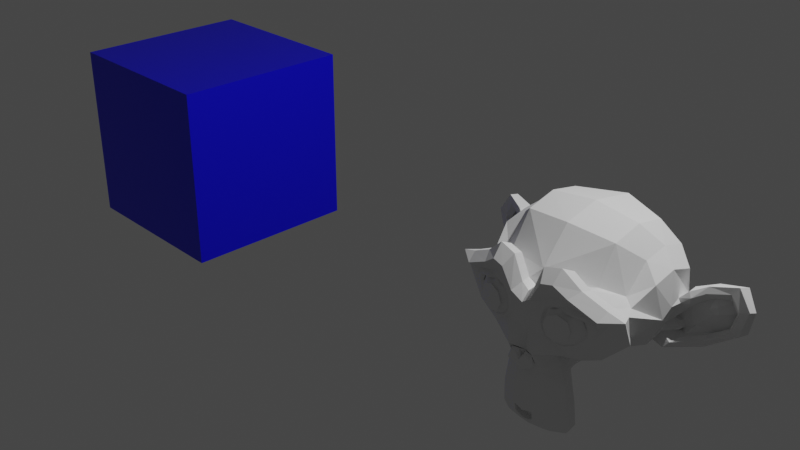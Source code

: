 # Source: 27_multiex_singletex_noslots.blend  (saved by Blender 2.82.7; exported with 4.5.12 LTS)
import bpy
from mathutils import Matrix  # noqa: F401  (used for matrix-valued properties, if any)

bpy.ops.wm.read_factory_settings(use_empty=True)
scene = bpy.context.scene
scene.name = 'Scene'

# ---- collections
col_collection = bpy.data.collections.new('Collection'); scene.collection.children.link(col_collection)

# ---- materials (node trees are filled in below, after node groups)
mat_cube = bpy.data.materials.new('cube')
mat_cube.alpha_threshold = 0.0
mat_cube.line_color = (0.0, 0.0, 0.0, 1.0)

# ---- material node trees
mat_cube.use_nodes = True; mat_cube.node_tree.nodes.clear()
_N = mat_cube.node_tree.nodes; _L = mat_cube.node_tree.links
n0 = _N.new('ShaderNodeOutputMaterial'); n0.name = 'Material Output'; n0.location = (300, 300)
n1 = _N.new('ShaderNodeBsdfPrincipled'); n1.name = 'Principled BSDF'; n1.location = (10, 300)
n1.distribution = 'GGX'
n1.subsurface_method = 'BURLEY'
n1.inputs[0].default_value = (0.002458, 0.0, 0.8, 1.0)
n1.inputs[2].default_value = 0.4
n1.inputs[3].default_value = 1.45
n1.inputs[27].default_value = (0.0, 0.0, 0.0, 1.0)
n1.inputs[28].default_value = 1.0
_L.new(n1.outputs[0], n0.inputs[0])
n0.is_active_output = True

# ---- world
world_world = bpy.data.worlds.new('World'); scene.world = world_world
world_world.use_nodes = True; world_world.node_tree.nodes.clear()
_N = world_world.node_tree.nodes; _L = world_world.node_tree.links
n0 = _N.new('ShaderNodeOutputWorld'); n0.name = 'World Output'; n0.location = (300, 300)
n1 = _N.new('ShaderNodeBackground'); n1.name = 'Background'; n1.location = (10, 300)
n1.inputs[0].default_value = (0.05088, 0.05088, 0.05088, 1.0)
_L.new(n1.outputs[0], n0.inputs[0])
n0.is_active_output = True
world_world.color = (0.05088, 0.05088, 0.05088)
world_world.use_sun_shadow = False
world_world.sun_shadow_jitter_overblur = 0.0

# ---- cameras
cam_camera = bpy.data.cameras.new('Camera')
cam_camera.clip_end = 100.0
cam_camera.ortho_scale = 7.314

# ---- lights
light_light = bpy.data.lights.new('Light', 'POINT')
light_light.transmission_factor = 0.0
light_light.energy = 1000.0
light_light.shadow_soft_size = 0.1
light_light.shadow_maximum_resolution = 0.006
light_light.use_absolute_resolution = True

# ---- meshes
me_cube = bpy.data.meshes.new('Cube')
me_cube.from_pydata([(1.0, 1.0, 1.0), (1.0, 1.0, -1.0), (1.0, -1.0, 1.0), (1.0, -1.0, -1.0), (-1.0, 1.0, 1.0), (-1.0, 1.0, -1.0), (-1.0, -1.0, 1.0), (-1.0, -1.0, -1.0)], [], [(0, 4, 6, 2), (3, 2, 6, 7), (7, 6, 4, 5), (5, 1, 3, 7), (1, 0, 2, 3), (5, 4, 0, 1)])
_uv = me_cube.uv_layers.new(name='UVMap')
_uv.uv.foreach_set('vector', [0.164, 0.1852, 0.164, 0.2493, 0.09986, 0.2493, 0.09986, 0.1852, 0.164, 0.1852, 0.164, 0.1211, 0.2282, 0.1211, 0.2282, 0.1852, 0.2282, 0.1211, 0.164, 0.1211, 0.164, 0.05706, 0.2282, 0.05706, 0.2923, 0.1211, 0.2282, 0.1211, 0.2282, 0.05706, 0.2923, 0.05706, 0.164, 0.1211, 0.09986, 0.1211, 0.09986, 0.05706, 0.164, 0.05706, 0.164, 0.1852, 0.09986, 0.1852, 0.09986, 0.1211, 0.164, 0.1211])
_uv = me_cube.uv_layers.new(name='UVMap.001')
_uv.uv.foreach_set('vector', [0.3906, 0.1891, 0.3906, 0.2532, 0.3264, 0.2532, 0.3264, 0.1891, 0.3906, 0.1891, 0.3906, 0.1251, 0.4547, 0.1251, 0.4547, 0.1891, 0.4547, 0.1251, 0.3906, 0.1251, 0.3906, 0.06097, 0.4547, 0.06097, 0.5189, 0.1251, 0.4547, 0.1251, 0.4547, 0.06097, 0.5189, 0.06097, 0.3906, 0.1251, 0.3264, 0.1251, 0.3264, 0.06097, 0.3906, 0.06097, 0.3906, 0.1891, 0.3264, 0.1891, 0.3264, 0.1251, 0.3906, 0.1251])
_uv = me_cube.uv_layers.new(name='UVMap.002')
_uv.uv.foreach_set('vector', [0.6601, 0.1852, 0.6601, 0.2493, 0.5959, 0.2493, 0.5959, 0.1852, 0.6601, 0.1852, 0.6601, 0.1211, 0.7242, 0.1211, 0.7242, 0.1852, 0.7242, 0.1211, 0.6601, 0.1211, 0.6601, 0.05706, 0.7242, 0.05706, 0.7884, 0.1211, 0.7242, 0.1211, 0.7242, 0.05706, 0.7884, 0.05706, 0.6601, 0.1211, 0.5959, 0.1211, 0.5959, 0.05706, 0.6601, 0.05706, 0.6601, 0.1852, 0.5959, 0.1852, 0.5959, 0.1211, 0.6601, 0.1211])
_uv = me_cube.uv_layers.new(name='UVMap.003')
_uv.uv.foreach_set('vector', [0.1288, 0.5563, 0.1288, 0.6204, 0.0647, 0.6204, 0.0647, 0.5563, 0.1288, 0.5563, 0.1288, 0.4922, 0.193, 0.4922, 0.193, 0.5563, 0.193, 0.4922, 0.1288, 0.4922, 0.1288, 0.4282, 0.193, 0.4282, 0.2571, 0.4922, 0.193, 0.4922, 0.193, 0.4282, 0.2571, 0.4282, 0.1288, 0.4922, 0.0647, 0.4922, 0.0647, 0.4282, 0.1288, 0.4282, 0.1288, 0.5563, 0.0647, 0.5563, 0.0647, 0.4922, 0.1288, 0.4922])
_uv = me_cube.uv_layers.new(name='UVMap.004')
_uv.uv.foreach_set('vector', [0.457, 0.5055, 0.457, 0.5696, 0.3928, 0.5696, 0.3928, 0.5055, 0.457, 0.5055, 0.457, 0.4415, 0.5211, 0.4415, 0.5211, 0.5055, 0.5211, 0.4415, 0.457, 0.4415, 0.457, 0.3774, 0.5211, 0.3774, 0.5853, 0.4415, 0.5211, 0.4415, 0.5211, 0.3774, 0.5853, 0.3774, 0.457, 0.4415, 0.3928, 0.4415, 0.3928, 0.3774, 0.457, 0.3774, 0.457, 0.5055, 0.3928, 0.5055, 0.3928, 0.4415, 0.457, 0.4415])
_uv.active_render = True
_uv = me_cube.uv_layers.new(name='UVMap.005')
_uv.uv.foreach_set('vector', [0.7773, 0.5368, 0.7773, 0.6009, 0.7131, 0.6009, 0.7131, 0.5368, 0.7773, 0.5368, 0.7773, 0.4727, 0.8414, 0.4727, 0.8414, 0.5368, 0.8414, 0.4727, 0.7773, 0.4727, 0.7773, 0.4086, 0.8414, 0.4086, 0.9056, 0.4727, 0.8414, 0.4727, 0.8414, 0.4086, 0.9056, 0.4086, 0.7773, 0.4727, 0.7131, 0.4727, 0.7131, 0.4086, 0.7773, 0.4086, 0.7773, 0.5368, 0.7131, 0.5368, 0.7131, 0.4727, 0.7773, 0.4727])
me_cube.materials.append(mat_cube)
me_cube.use_remesh_preserve_volume = False
me_cube.use_remesh_preserve_attributes = False
me_cube.use_mirror_vertex_groups = False
me_cube.update()
me_suzanne = bpy.data.meshes.new('Suzanne')
me_suzanne.from_pydata([(0.4375, -0.7656, 0.1641), (-0.4375, -0.7656, 0.1641), (0.5, -0.6875, 0.09375), (-0.5, -0.6875, 0.09375), (0.5469, -0.5781, 0.05469), (-0.5469, -0.5781, 0.05469), (0.3516, -0.6172, -0.02344), (-0.3516, -0.6172, -0.02344), (0.3516, -0.7188, 0.03125), (-0.3516, -0.7188, 0.03125), (0.3516, -0.7812, 0.1328), (-0.3516, -0.7812, 0.1328), (0.2734, -0.7969, 0.1641), (-0.2734, -0.7969, 0.1641), (0.2031, -0.7422, 0.09375), (-0.2031, -0.7422, 0.09375), (0.1562, -0.6484, 0.05469), (-0.1562, -0.6484, 0.05469), (0.07812, -0.6562, 0.2422), (-0.07812, -0.6562, 0.2422), (0.1406, -0.7422, 0.2422), (-0.1406, -0.7422, 0.2422), (0.2422, -0.7969, 0.2422), (-0.2422, -0.7969, 0.2422), (0.2734, -0.7969, 0.3281), (-0.2734, -0.7969, 0.3281), (0.2031, -0.7422, 0.3906), (-0.2031, -0.7422, 0.3906), (0.1562, -0.6484, 0.4375), (-0.1562, -0.6484, 0.4375), (0.3516, -0.6172, 0.5156), (-0.3516, -0.6172, 0.5156), (0.3516, -0.7188, 0.4531), (-0.3516, -0.7188, 0.4531), (0.3516, -0.7812, 0.3594), (-0.3516, -0.7812, 0.3594), (0.4375, -0.7656, 0.3281), (-0.4375, -0.7656, 0.3281), (0.5, -0.6875, 0.3906), (-0.5, -0.6875, 0.3906), (0.5469, -0.5781, 0.4375), (-0.5469, -0.5781, 0.4375), (0.625, -0.5625, 0.2422), (-0.625, -0.5625, 0.2422), (0.5625, -0.6719, 0.2422), (-0.5625, -0.6719, 0.2422), (0.4688, -0.7578, 0.2422), (-0.4688, -0.7578, 0.2422), (0.4766, -0.7734, 0.2422), (-0.4766, -0.7734, 0.2422), (0.4453, -0.7812, 0.3359), (-0.4453, -0.7812, 0.3359), (0.3516, -0.8047, 0.375), (-0.3516, -0.8047, 0.375), (0.2656, -0.8203, 0.3359), (-0.2656, -0.8203, 0.3359), (0.2266, -0.8203, 0.2422), (-0.2266, -0.8203, 0.2422), (0.2656, -0.8203, 0.1562), (-0.2656, -0.8203, 0.1562), (0.3516, -0.8281, 0.2422), (-0.3516, -0.8281, 0.2422), (0.3516, -0.8047, 0.1172), (-0.3516, -0.8047, 0.1172), (0.4453, -0.7812, 0.1562), (-0.4453, -0.7812, 0.1562), (0.0, -0.7422, 0.4297), (0.0, -0.8203, 0.3516), (0.0, -0.7344, -0.6797), (0.0, -0.7812, -0.3203), (0.0, -0.7969, -0.1875), (0.0, -0.7188, -0.7734), (0.0, -0.6016, 0.4062), (0.0, -0.5703, 0.5703), (0.0, 0.5469, 0.8984), (0.0, 0.8516, 0.5625), (0.0, 0.8281, 0.07031), (0.0, 0.3516, -0.3828), (0.2031, -0.5625, -0.1875), (-0.2031, -0.5625, -0.1875), (0.3125, -0.5703, -0.4375), (-0.3125, -0.5703, -0.4375), (0.3516, -0.5703, -0.6953), (-0.3516, -0.5703, -0.6953), (0.3672, -0.5312, -0.8906), (-0.3672, -0.5312, -0.8906), (0.3281, -0.5234, -0.9453), (-0.3281, -0.5234, -0.9453), (0.1797, -0.5547, -0.9688), (-0.1797, -0.5547, -0.9688), (0.0, -0.5781, -0.9844), (0.4375, -0.5312, -0.1406), (-0.4375, -0.5312, -0.1406), (0.6328, -0.5391, -0.03906), (-0.6328, -0.5391, -0.03906), (0.8281, -0.4453, 0.1484), (-0.8281, -0.4453, 0.1484), (0.8594, -0.5938, 0.4297), (-0.8594, -0.5938, 0.4297), (0.7109, -0.625, 0.4844), (-0.7109, -0.625, 0.4844), (0.4922, -0.6875, 0.6016), (-0.4922, -0.6875, 0.6016), (0.3203, -0.7344, 0.7578), (-0.3203, -0.7344, 0.7578), (0.1562, -0.7578, 0.7188), (-0.1562, -0.7578, 0.7188), (0.0625, -0.75, 0.4922), (-0.0625, -0.75, 0.4922), (0.1641, -0.7734, 0.4141), (-0.1641, -0.7734, 0.4141), (0.125, -0.7656, 0.3047), (-0.125, -0.7656, 0.3047), (0.2031, -0.7422, 0.09375), (-0.2031, -0.7422, 0.09375), (0.375, -0.7031, 0.01562), (-0.375, -0.7031, 0.01562), (0.4922, -0.6719, 0.0625), (-0.4922, -0.6719, 0.0625), (0.625, -0.6484, 0.1875), (-0.625, -0.6484, 0.1875), (0.6406, -0.6484, 0.2969), (-0.6406, -0.6484, 0.2969), (0.6016, -0.6641, 0.375), (-0.6016, -0.6641, 0.375), (0.4297, -0.7188, 0.4375), (-0.4297, -0.7188, 0.4375), (0.25, -0.7578, 0.4688), (-0.25, -0.7578, 0.4688), (0.0, -0.7344, -0.7656), (0.1094, -0.7344, -0.7188), (-0.1094, -0.7344, -0.7188), (0.1172, -0.7109, -0.8359), (-0.1172, -0.7109, -0.8359), (0.0625, -0.6953, -0.8828), (-0.0625, -0.6953, -0.8828), (0.0, -0.6875, -0.8906), (0.0, -0.75, -0.1953), (0.0, -0.7422, -0.1406), (0.1016, -0.7422, -0.1484), (-0.1016, -0.7422, -0.1484), (0.125, -0.75, -0.2266), (-0.125, -0.75, -0.2266), (0.08594, -0.7422, -0.2891), (-0.08594, -0.7422, -0.2891), (0.3984, -0.6719, -0.04688), (-0.3984, -0.6719, -0.04688), (0.6172, -0.625, 0.05469), (-0.6172, -0.625, 0.05469), (0.7266, -0.6016, 0.2031), (-0.7266, -0.6016, 0.2031), (0.7422, -0.6562, 0.375), (-0.7422, -0.6562, 0.375), (0.6875, -0.7266, 0.4141), (-0.6875, -0.7266, 0.4141), (0.4375, -0.7969, 0.5469), (-0.4375, -0.7969, 0.5469), (0.3125, -0.8359, 0.6406), (-0.3125, -0.8359, 0.6406), (0.2031, -0.8516, 0.6172), (-0.2031, -0.8516, 0.6172), (0.1016, -0.8438, 0.4297), (-0.1016, -0.8438, 0.4297), (0.125, -0.8125, -0.1016), (-0.125, -0.8125, -0.1016), (0.2109, -0.7109, -0.4453), (-0.2109, -0.7109, -0.4453), (0.25, -0.6875, -0.7031), (-0.25, -0.6875, -0.7031), (0.2656, -0.6641, -0.8203), (-0.2656, -0.6641, -0.8203), (0.2344, -0.6328, -0.9141), (-0.2344, -0.6328, -0.9141), (0.1641, -0.6328, -0.9297), (-0.1641, -0.6328, -0.9297), (0.0, -0.6406, -0.9453), (0.0, -0.7266, 0.04688), (0.0, -0.7656, 0.2109), (0.3281, -0.7422, 0.4766), (-0.3281, -0.7422, 0.4766), (0.1641, -0.75, 0.1406), (-0.1641, -0.75, 0.1406), (0.1328, -0.7578, 0.2109), (-0.1328, -0.7578, 0.2109), (0.1172, -0.7344, -0.6875), (-0.1172, -0.7344, -0.6875), (0.07812, -0.75, -0.4453), (-0.07812, -0.75, -0.4453), (0.0, -0.75, -0.4453), (0.0, -0.7422, -0.3281), (0.09375, -0.7812, -0.2734), (-0.09375, -0.7812, -0.2734), (0.1328, -0.7969, -0.2266), (-0.1328, -0.7969, -0.2266), (0.1094, -0.7812, -0.1328), (-0.1094, -0.7812, -0.1328), (0.03906, -0.7812, -0.125), (-0.03906, -0.7812, -0.125), (0.0, -0.8281, -0.2031), (0.04688, -0.8125, -0.1484), (-0.04688, -0.8125, -0.1484), (0.09375, -0.8125, -0.1562), (-0.09375, -0.8125, -0.1562), (0.1094, -0.8281, -0.2266), (-0.1094, -0.8281, -0.2266), (0.07812, -0.8047, -0.25), (-0.07812, -0.8047, -0.25), (0.0, -0.8047, -0.2891), (0.2578, -0.5547, -0.3125), (-0.2578, -0.5547, -0.3125), (0.1641, -0.7109, -0.2422), (-0.1641, -0.7109, -0.2422), (0.1797, -0.7109, -0.3125), (-0.1797, -0.7109, -0.3125), (0.2344, -0.5547, -0.25), (-0.2344, -0.5547, -0.25), (0.0, -0.6875, -0.875), (0.04688, -0.6875, -0.8672), (-0.04688, -0.6875, -0.8672), (0.09375, -0.7109, -0.8203), (-0.09375, -0.7109, -0.8203), (0.09375, -0.7266, -0.7422), (-0.09375, -0.7266, -0.7422), (0.0, -0.6562, -0.7812), (0.09375, -0.6641, -0.75), (-0.09375, -0.6641, -0.75), (0.09375, -0.6406, -0.8125), (-0.09375, -0.6406, -0.8125), (0.04688, -0.6328, -0.8516), (-0.04688, -0.6328, -0.8516), (0.0, -0.6328, -0.8594), (0.1719, -0.7812, 0.2188), (-0.1719, -0.7812, 0.2188), (0.1875, -0.7734, 0.1562), (-0.1875, -0.7734, 0.1562), (0.3359, -0.7578, 0.4297), (-0.3359, -0.7578, 0.4297), (0.2734, -0.7734, 0.4219), (-0.2734, -0.7734, 0.4219), (0.4219, -0.7734, 0.3984), (-0.4219, -0.7734, 0.3984), (0.5625, -0.6953, 0.3516), (-0.5625, -0.6953, 0.3516), (0.5859, -0.6875, 0.2891), (-0.5859, -0.6875, 0.2891), (0.5781, -0.6797, 0.1953), (-0.5781, -0.6797, 0.1953), (0.4766, -0.7188, 0.1016), (-0.4766, -0.7188, 0.1016), (0.375, -0.7422, 0.0625), (-0.375, -0.7422, 0.0625), (0.2266, -0.7812, 0.1094), (-0.2266, -0.7812, 0.1094), (0.1797, -0.7812, 0.2969), (-0.1797, -0.7812, 0.2969), (0.2109, -0.7812, 0.375), (-0.2109, -0.7812, 0.375), (0.2344, -0.7578, 0.3594), (-0.2344, -0.7578, 0.3594), (0.1953, -0.7578, 0.2969), (-0.1953, -0.7578, 0.2969), (0.2422, -0.7578, 0.125), (-0.2422, -0.7578, 0.125), (0.375, -0.7266, 0.08594), (-0.375, -0.7266, 0.08594), (0.4609, -0.7031, 0.1172), (-0.4609, -0.7031, 0.1172), (0.5469, -0.6719, 0.2109), (-0.5469, -0.6719, 0.2109), (0.5547, -0.6719, 0.2812), (-0.5547, -0.6719, 0.2812), (0.5312, -0.6797, 0.3359), (-0.5312, -0.6797, 0.3359), (0.4141, -0.75, 0.3906), (-0.4141, -0.75, 0.3906), (0.2812, -0.7656, 0.3984), (-0.2812, -0.7656, 0.3984), (0.3359, -0.75, 0.4062), (-0.3359, -0.75, 0.4062), (0.2031, -0.75, 0.1719), (-0.2031, -0.75, 0.1719), (0.1953, -0.75, 0.2266), (-0.1953, -0.75, 0.2266), (0.1094, -0.6094, 0.4609), (-0.1094, -0.6094, 0.4609), (0.1953, -0.6172, 0.6641), (-0.1953, -0.6172, 0.6641), (0.3359, -0.5938, 0.6875), (-0.3359, -0.5938, 0.6875), (0.4844, -0.5547, 0.5547), (-0.4844, -0.5547, 0.5547), (0.6797, -0.4922, 0.4531), (-0.6797, -0.4922, 0.4531), (0.7969, -0.4609, 0.4062), (-0.7969, -0.4609, 0.4062), (0.7734, -0.375, 0.1641), (-0.7734, -0.375, 0.1641), (0.6016, -0.4141, 0.0), (-0.6016, -0.4141, 0.0), (0.4375, -0.4688, -0.09375), (-0.4375, -0.4688, -0.09375), (0.0, -0.2891, 0.8984), (0.0, 0.07812, 0.9844), (0.0, 0.6719, -0.1953), (0.0, -0.1875, -0.4609), (0.0, -0.4609, -0.9766), (0.0, -0.3438, -0.8047), (0.0, -0.3203, -0.5703), (0.0, -0.2812, -0.4844), (0.8516, -0.05469, 0.2344), (-0.8516, -0.05469, 0.2344), (0.8594, 0.04688, 0.3203), (-0.8594, 0.04688, 0.3203), (0.7734, 0.4375, 0.2656), (-0.7734, 0.4375, 0.2656), (0.4609, 0.7031, 0.4375), (-0.4609, 0.7031, 0.4375), (0.7344, -0.07031, -0.04688), (-0.7344, -0.07031, -0.04688), (0.5938, 0.1641, -0.125), (-0.5938, 0.1641, -0.125), (0.6406, 0.4297, -0.007812), (-0.6406, 0.4297, -0.007812), (0.3359, 0.6641, 0.05469), (-0.3359, 0.6641, 0.05469), (0.2344, -0.4062, -0.3516), (-0.2344, -0.4062, -0.3516), (0.1797, -0.2578, -0.4141), (-0.1797, -0.2578, -0.4141), (0.2891, -0.3828, -0.7109), (-0.2891, -0.3828, -0.7109), (0.25, -0.3906, -0.5), (-0.25, -0.3906, -0.5), (0.3281, -0.3984, -0.9141), (-0.3281, -0.3984, -0.9141), (0.1406, -0.3672, -0.7578), (-0.1406, -0.3672, -0.7578), (0.125, -0.3594, -0.5391), (-0.125, -0.3594, -0.5391), (0.1641, -0.4375, -0.9453), (-0.1641, -0.4375, -0.9453), (0.2188, -0.4297, -0.2812), (-0.2188, -0.4297, -0.2812), (0.2109, -0.4688, -0.2266), (-0.2109, -0.4688, -0.2266), (0.2031, -0.5, -0.1719), (-0.2031, -0.5, -0.1719), (0.2109, -0.1641, -0.3906), (-0.2109, -0.1641, -0.3906), (0.2969, 0.2656, -0.3125), (-0.2969, 0.2656, -0.3125), (0.3438, 0.5391, -0.1484), (-0.3438, 0.5391, -0.1484), (0.4531, 0.3828, 0.8672), (-0.4531, 0.3828, 0.8672), (0.4531, 0.07031, 0.9297), (-0.4531, 0.07031, 0.9297), (0.4531, -0.2344, 0.8516), (-0.4531, -0.2344, 0.8516), (0.4609, -0.4297, 0.5234), (-0.4609, -0.4297, 0.5234), (0.7266, -0.3359, 0.4062), (-0.7266, -0.3359, 0.4062), (0.6328, -0.2812, 0.4531), (-0.6328, -0.2812, 0.4531), (0.6406, -0.05469, 0.7031), (-0.6406, -0.05469, 0.7031), (0.7969, -0.125, 0.5625), (-0.7969, -0.125, 0.5625), (0.7969, 0.1172, 0.6172), (-0.7969, 0.1172, 0.6172), (0.6406, 0.1953, 0.75), (-0.6406, 0.1953, 0.75), (0.6406, 0.4453, 0.6797), (-0.6406, 0.4453, 0.6797), (0.7969, 0.3594, 0.5391), (-0.7969, 0.3594, 0.5391), (0.6172, 0.5859, 0.3281), (-0.6172, 0.5859, 0.3281), (0.4844, 0.5469, 0.02344), (-0.4844, 0.5469, 0.02344), (0.8203, 0.2031, 0.3281), (-0.8203, 0.2031, 0.3281), (0.4062, -0.1484, -0.1719), (-0.4062, -0.1484, -0.1719), (0.4297, 0.2109, -0.1953), (-0.4297, 0.2109, -0.1953), (0.8906, 0.2344, 0.4062), (-0.8906, 0.2344, 0.4062), (0.7734, 0.125, -0.1406), (-0.7734, 0.125, -0.1406), (1.039, 0.3281, -0.1016), (-1.039, 0.3281, -0.1016), (1.281, 0.4297, 0.05469), (-1.281, 0.4297, 0.05469), (1.352, 0.4219, 0.3203), (-1.352, 0.4219, 0.3203), (1.234, 0.4219, 0.5078), (-1.234, 0.4219, 0.5078), (1.023, 0.3125, 0.4766), (-1.023, 0.3125, 0.4766), (1.016, 0.2891, 0.4141), (-1.016, 0.2891, 0.4141), (1.188, 0.3906, 0.4375), (-1.188, 0.3906, 0.4375), (1.266, 0.4062, 0.2891), (-1.266, 0.4062, 0.2891), (1.211, 0.4062, 0.07812), (-1.211, 0.4062, 0.07812), (1.031, 0.3047, -0.03906), (-1.031, 0.3047, -0.03906), (0.8281, 0.1328, -0.07031), (-0.8281, 0.1328, -0.07031), (0.9219, 0.2188, 0.3594), (-0.9219, 0.2188, 0.3594), (0.9453, 0.2891, 0.3047), (-0.9453, 0.2891, 0.3047), (0.8828, 0.2109, -0.02344), (-0.8828, 0.2109, -0.02344), (1.039, 0.3672, 0.0), (-1.039, 0.3672, 0.0), (1.188, 0.4453, 0.09375), (-1.188, 0.4453, 0.09375), (1.234, 0.4453, 0.25), (-1.234, 0.4453, 0.25), (1.172, 0.4375, 0.3594), (-1.172, 0.4375, 0.3594), (1.023, 0.3594, 0.3438), (-1.023, 0.3594, 0.3438), (0.8438, 0.2109, 0.2891), (-0.8438, 0.2109, 0.2891), (0.8359, 0.2734, 0.1719), (-0.8359, 0.2734, 0.1719), (0.7578, 0.2734, 0.09375), (-0.7578, 0.2734, 0.09375), (0.8203, 0.2734, 0.08594), (-0.8203, 0.2734, 0.08594), (0.8438, 0.2734, 0.01562), (-0.8438, 0.2734, 0.01562), (0.8125, 0.2734, -0.01562), (-0.8125, 0.2734, -0.01562), (0.7266, 0.07031, 0.0), (-0.7266, 0.07031, 0.0), (0.7188, 0.1719, -0.02344), (-0.7188, 0.1719, -0.02344), (0.7188, 0.1875, 0.03906), (-0.7188, 0.1875, 0.03906), (0.7969, 0.2109, 0.2031), (-0.7969, 0.2109, 0.2031), (0.8906, 0.2656, 0.2422), (-0.8906, 0.2656, 0.2422), (0.8906, 0.3203, 0.2344), (-0.8906, 0.3203, 0.2344), (0.8125, 0.3203, -0.01562), (-0.8125, 0.3203, -0.01562), (0.8516, 0.3203, 0.01562), (-0.8516, 0.3203, 0.01562), (0.8281, 0.3203, 0.07812), (-0.8281, 0.3203, 0.07812), (0.7656, 0.3203, 0.09375), (-0.7656, 0.3203, 0.09375), (0.8438, 0.3203, 0.1719), (-0.8438, 0.3203, 0.1719), (1.039, 0.4141, 0.3281), (-1.039, 0.4141, 0.3281), (1.188, 0.4844, 0.3438), (-1.188, 0.4844, 0.3438), (1.258, 0.4922, 0.2422), (-1.258, 0.4922, 0.2422), (1.211, 0.4844, 0.08594), (-1.211, 0.4844, 0.08594), (1.047, 0.4219, 0.0), (-1.047, 0.4219, 0.0), (0.8828, 0.2656, -0.01562), (-0.8828, 0.2656, -0.01562), (0.9531, 0.3438, 0.2891), (-0.9531, 0.3438, 0.2891), (0.8906, 0.3281, 0.1094), (-0.8906, 0.3281, 0.1094), (0.9375, 0.3359, 0.0625), (-0.9375, 0.3359, 0.0625), (1.0, 0.3672, 0.125), (-1.0, 0.3672, 0.125), (0.9609, 0.3516, 0.1719), (-0.9609, 0.3516, 0.1719), (1.016, 0.375, 0.2344), (-1.016, 0.375, 0.2344), (1.055, 0.3828, 0.1875), (-1.055, 0.3828, 0.1875), (1.109, 0.3906, 0.2109), (-1.109, 0.3906, 0.2109), (1.086, 0.3906, 0.2734), (-1.086, 0.3906, 0.2734), (1.023, 0.4844, 0.4375), (-1.023, 0.4844, 0.4375), (1.25, 0.5469, 0.4688), (-1.25, 0.5469, 0.4688), (1.367, 0.5, 0.2969), (-1.367, 0.5, 0.2969), (1.312, 0.5312, 0.05469), (-1.312, 0.5312, 0.05469), (1.039, 0.4922, -0.08594), (-1.039, 0.4922, -0.08594), (0.7891, 0.3281, -0.125), (-0.7891, 0.3281, -0.125), (0.8594, 0.3828, 0.3828), (-0.8594, 0.3828, 0.3828)], [], [(46, 0, 2, 44), (3, 1, 47, 45), (44, 2, 4, 42), (5, 3, 45, 43), (2, 8, 6, 4), (7, 9, 3, 5), (0, 10, 8, 2), (9, 11, 1, 3), (10, 12, 14, 8), (15, 13, 11, 9), (8, 14, 16, 6), (17, 15, 9, 7), (14, 20, 18, 16), (19, 21, 15, 17), (12, 22, 20, 14), (21, 23, 13, 15), (22, 24, 26, 20), (27, 25, 23, 21), (20, 26, 28, 18), (29, 27, 21, 19), (26, 32, 30, 28), (31, 33, 27, 29), (24, 34, 32, 26), (33, 35, 25, 27), (34, 36, 38, 32), (39, 37, 35, 33), (32, 38, 40, 30), (41, 39, 33, 31), (38, 44, 42, 40), (43, 45, 39, 41), (36, 46, 44, 38), (45, 47, 37, 39), (46, 36, 50, 48), (51, 37, 47, 49), (36, 34, 52, 50), (53, 35, 37, 51), (34, 24, 54, 52), (55, 25, 35, 53), (24, 22, 56, 54), (57, 23, 25, 55), (22, 12, 58, 56), (59, 13, 23, 57), (12, 10, 62, 58), (63, 11, 13, 59), (10, 0, 64, 62), (65, 1, 11, 63), (0, 46, 48, 64), (49, 47, 1, 65), (60, 64, 48), (49, 65, 61), (62, 64, 60), (61, 65, 63), (60, 58, 62), (63, 59, 61), (60, 56, 58), (59, 57, 61), (60, 54, 56), (57, 55, 61), (60, 52, 54), (55, 53, 61), (60, 50, 52), (53, 51, 61), (60, 48, 50), (51, 49, 61), (88, 173, 175, 90), (175, 174, 89, 90), (86, 171, 173, 88), (174, 172, 87, 89), (84, 169, 171, 86), (172, 170, 85, 87), (82, 167, 169, 84), (170, 168, 83, 85), (80, 165, 167, 82), (168, 166, 81, 83), (78, 91, 145, 163), (146, 92, 79, 164), (91, 93, 147, 145), (148, 94, 92, 146), (93, 95, 149, 147), (150, 96, 94, 148), (95, 97, 151, 149), (152, 98, 96, 150), (97, 99, 153, 151), (154, 100, 98, 152), (99, 101, 155, 153), (156, 102, 100, 154), (101, 103, 157, 155), (158, 104, 102, 156), (103, 105, 159, 157), (160, 106, 104, 158), (105, 107, 161, 159), (162, 108, 106, 160), (107, 66, 67, 161), (67, 66, 108, 162), (109, 127, 159, 161), (160, 128, 110, 162), (127, 178, 157, 159), (158, 179, 128, 160), (125, 155, 157, 178), (158, 156, 126, 179), (123, 153, 155, 125), (156, 154, 124, 126), (121, 151, 153, 123), (154, 152, 122, 124), (119, 149, 151, 121), (152, 150, 120, 122), (117, 147, 149, 119), (150, 148, 118, 120), (115, 145, 147, 117), (148, 146, 116, 118), (113, 163, 145, 115), (146, 164, 114, 116), (113, 180, 176, 163), (176, 181, 114, 164), (109, 161, 67, 111), (67, 162, 110, 112), (111, 67, 177, 182), (177, 67, 112, 183), (176, 180, 182, 177), (183, 181, 176, 177), (134, 136, 175, 173), (175, 136, 135, 174), (132, 134, 173, 171), (174, 135, 133, 172), (130, 132, 171, 169), (172, 133, 131, 170), (165, 186, 184, 167), (185, 187, 166, 168), (130, 169, 167, 184), (168, 170, 131, 185), (143, 189, 188, 186), (188, 189, 144, 187), (184, 186, 188, 68), (188, 187, 185, 68), (129, 130, 184, 68), (185, 131, 129, 68), (141, 192, 190, 143), (191, 193, 142, 144), (139, 194, 192, 141), (193, 195, 140, 142), (138, 196, 194, 139), (195, 197, 138, 140), (137, 70, 196, 138), (197, 70, 137, 138), (189, 143, 190, 69), (191, 144, 189, 69), (69, 190, 205, 207), (206, 191, 69, 207), (70, 198, 199, 196), (200, 198, 70, 197), (196, 199, 201, 194), (202, 200, 197, 195), (194, 201, 203, 192), (204, 202, 195, 193), (192, 203, 205, 190), (206, 204, 193, 191), (198, 203, 201, 199), (202, 204, 198, 200), (198, 207, 205, 203), (206, 207, 198, 204), (138, 139, 163, 176), (164, 140, 138, 176), (139, 141, 210, 163), (211, 142, 140, 164), (141, 143, 212, 210), (213, 144, 142, 211), (143, 186, 165, 212), (166, 187, 144, 213), (80, 208, 212, 165), (213, 209, 81, 166), (208, 214, 210, 212), (211, 215, 209, 213), (78, 163, 210, 214), (211, 164, 79, 215), (130, 129, 71, 221), (71, 129, 131, 222), (132, 130, 221, 219), (222, 131, 133, 220), (134, 132, 219, 217), (220, 133, 135, 218), (136, 134, 217, 216), (218, 135, 136, 216), (216, 217, 228, 230), (229, 218, 216, 230), (217, 219, 226, 228), (227, 220, 218, 229), (219, 221, 224, 226), (225, 222, 220, 227), (221, 71, 223, 224), (223, 71, 222, 225), (223, 230, 228, 224), (229, 230, 223, 225), (224, 228, 226), (227, 229, 225), (182, 180, 233, 231), (234, 181, 183, 232), (111, 182, 231, 253), (232, 183, 112, 254), (109, 111, 253, 255), (254, 112, 110, 256), (180, 113, 251, 233), (252, 114, 181, 234), (113, 115, 249, 251), (250, 116, 114, 252), (115, 117, 247, 249), (248, 118, 116, 250), (117, 119, 245, 247), (246, 120, 118, 248), (119, 121, 243, 245), (244, 122, 120, 246), (121, 123, 241, 243), (242, 124, 122, 244), (123, 125, 239, 241), (240, 126, 124, 242), (125, 178, 235, 239), (236, 179, 126, 240), (178, 127, 237, 235), (238, 128, 179, 236), (127, 109, 255, 237), (256, 110, 128, 238), (237, 255, 257, 275), (258, 256, 238, 276), (235, 237, 275, 277), (276, 238, 236, 278), (239, 235, 277, 273), (278, 236, 240, 274), (241, 239, 273, 271), (274, 240, 242, 272), (243, 241, 271, 269), (272, 242, 244, 270), (245, 243, 269, 267), (270, 244, 246, 268), (247, 245, 267, 265), (268, 246, 248, 266), (249, 247, 265, 263), (266, 248, 250, 264), (251, 249, 263, 261), (264, 250, 252, 262), (233, 251, 261, 279), (262, 252, 234, 280), (255, 253, 259, 257), (260, 254, 256, 258), (253, 231, 281, 259), (282, 232, 254, 260), (231, 233, 279, 281), (280, 234, 232, 282), (66, 107, 283, 72), (284, 108, 66, 72), (107, 105, 285, 283), (286, 106, 108, 284), (105, 103, 287, 285), (288, 104, 106, 286), (103, 101, 289, 287), (290, 102, 104, 288), (101, 99, 291, 289), (292, 100, 102, 290), (99, 97, 293, 291), (294, 98, 100, 292), (97, 95, 295, 293), (296, 96, 98, 294), (95, 93, 297, 295), (298, 94, 96, 296), (93, 91, 299, 297), (300, 92, 94, 298), (307, 308, 327, 337), (328, 308, 307, 338), (306, 307, 337, 335), (338, 307, 306, 336), (305, 306, 335, 339), (336, 306, 305, 340), (88, 90, 305, 339), (305, 90, 89, 340), (86, 88, 339, 333), (340, 89, 87, 334), (84, 86, 333, 329), (334, 87, 85, 330), (82, 84, 329, 331), (330, 85, 83, 332), (329, 335, 337, 331), (338, 336, 330, 332), (329, 333, 339, 335), (340, 334, 330, 336), (325, 331, 337, 327), (338, 332, 326, 328), (80, 82, 331, 325), (332, 83, 81, 326), (208, 341, 343, 214), (344, 342, 209, 215), (80, 325, 341, 208), (342, 326, 81, 209), (78, 214, 343, 345), (344, 215, 79, 346), (78, 345, 299, 91), (300, 346, 79, 92), (76, 323, 351, 303), (352, 324, 76, 303), (303, 351, 349, 77), (350, 352, 303, 77), (77, 349, 347, 304), (348, 350, 77, 304), (304, 347, 327, 308), (328, 348, 304, 308), (325, 327, 347, 341), (348, 328, 326, 342), (295, 297, 317, 309), (318, 298, 296, 310), (75, 315, 323, 76), (324, 316, 75, 76), (301, 357, 355, 302), (356, 358, 301, 302), (302, 355, 353, 74), (354, 356, 302, 74), (74, 353, 315, 75), (316, 354, 74, 75), (291, 293, 361, 363), (362, 294, 292, 364), (363, 361, 367, 365), (368, 362, 364, 366), (365, 367, 369, 371), (370, 368, 366, 372), (371, 369, 375, 373), (376, 370, 372, 374), (313, 377, 373, 375), (374, 378, 314, 376), (315, 353, 373, 377), (374, 354, 316, 378), (353, 355, 371, 373), (372, 356, 354, 374), (355, 357, 365, 371), (366, 358, 356, 372), (357, 359, 363, 365), (364, 360, 358, 366), (289, 291, 363, 359), (364, 292, 290, 360), (73, 359, 357, 301), (358, 360, 73, 301), (283, 285, 287, 289), (288, 286, 284, 290), (283, 289, 359, 73), (360, 290, 284, 73), (72, 283, 73), (73, 284, 72), (293, 295, 309, 361), (310, 296, 294, 362), (309, 311, 367, 361), (368, 312, 310, 362), (311, 381, 369, 367), (370, 382, 312, 368), (313, 375, 369, 381), (370, 376, 314, 382), (347, 349, 385, 383), (386, 350, 348, 384), (317, 383, 385, 319), (386, 384, 318, 320), (297, 299, 383, 317), (384, 300, 298, 318), (299, 343, 341, 383), (342, 344, 300, 384), (341, 347, 383), (384, 348, 342), (299, 345, 343), (344, 346, 300), (313, 321, 379, 377), (380, 322, 314, 378), (315, 377, 379, 323), (380, 378, 316, 324), (319, 385, 379, 321), (380, 386, 320, 322), (349, 351, 379, 385), (380, 352, 350, 386), (323, 379, 351), (352, 380, 324), (399, 387, 413, 401), (414, 388, 400, 402), (399, 401, 403, 397), (404, 402, 400, 398), (397, 403, 405, 395), (406, 404, 398, 396), (395, 405, 407, 393), (408, 406, 396, 394), (393, 407, 409, 391), (410, 408, 394, 392), (391, 409, 411, 389), (412, 410, 392, 390), (409, 419, 417, 411), (418, 420, 410, 412), (407, 421, 419, 409), (420, 422, 408, 410), (405, 423, 421, 407), (422, 424, 406, 408), (403, 425, 423, 405), (424, 426, 404, 406), (401, 427, 425, 403), (426, 428, 402, 404), (401, 413, 415, 427), (416, 414, 402, 428), (317, 319, 443, 441), (444, 320, 318, 442), (319, 389, 411, 443), (412, 390, 320, 444), (309, 317, 441, 311), (442, 318, 310, 312), (381, 429, 413, 387), (414, 430, 382, 388), (411, 417, 439, 443), (440, 418, 412, 444), (437, 445, 443, 439), (444, 446, 438, 440), (433, 445, 437, 435), (438, 446, 434, 436), (431, 447, 445, 433), (446, 448, 432, 434), (429, 447, 431, 449), (432, 448, 430, 450), (413, 429, 449, 415), (450, 430, 414, 416), (311, 447, 429, 381), (430, 448, 312, 382), (311, 441, 445, 447), (446, 442, 312, 448), (441, 443, 445), (446, 444, 442), (415, 449, 451, 475), (452, 450, 416, 476), (449, 431, 461, 451), (462, 432, 450, 452), (431, 433, 459, 461), (460, 434, 432, 462), (433, 435, 457, 459), (458, 436, 434, 460), (435, 437, 455, 457), (456, 438, 436, 458), (437, 439, 453, 455), (454, 440, 438, 456), (439, 417, 473, 453), (474, 418, 440, 454), (427, 415, 475, 463), (476, 416, 428, 464), (425, 427, 463, 465), (464, 428, 426, 466), (423, 425, 465, 467), (466, 426, 424, 468), (421, 423, 467, 469), (468, 424, 422, 470), (419, 421, 469, 471), (470, 422, 420, 472), (417, 419, 471, 473), (472, 420, 418, 474), (457, 455, 479, 477), (480, 456, 458, 478), (477, 479, 481, 483), (482, 480, 478, 484), (483, 481, 487, 485), (488, 482, 484, 486), (485, 487, 489, 491), (490, 488, 486, 492), (463, 475, 485, 491), (486, 476, 464, 492), (451, 483, 485, 475), (486, 484, 452, 476), (451, 461, 477, 483), (478, 462, 452, 484), (457, 477, 461, 459), (462, 478, 458, 460), (453, 473, 479, 455), (480, 474, 454, 456), (471, 481, 479, 473), (480, 482, 472, 474), (469, 487, 481, 471), (482, 488, 470, 472), (467, 489, 487, 469), (488, 490, 468, 470), (465, 491, 489, 467), (490, 492, 466, 468), (463, 491, 465), (466, 492, 464), (391, 389, 503, 501), (504, 390, 392, 502), (393, 391, 501, 499), (502, 392, 394, 500), (395, 393, 499, 497), (500, 394, 396, 498), (397, 395, 497, 495), (498, 396, 398, 496), (399, 397, 495, 493), (496, 398, 400, 494), (387, 399, 493, 505), (494, 400, 388, 506), (493, 501, 503, 505), (504, 502, 494, 506), (493, 495, 499, 501), (500, 496, 494, 502), (495, 497, 499), (500, 498, 496), (313, 381, 387, 505), (388, 382, 314, 506), (313, 505, 503, 321), (504, 506, 314, 322), (319, 321, 503, 389), (504, 322, 320, 390)])
_uv = me_suzanne.uv_layers.new(name='UVMap')
_uv.uv.foreach_set('vector', [0.2906, 0.1648, 0.2924, 0.1667, 0.2904, 0.1696, 0.2869, 0.1661, 0.2985, 0.2002, 0.295, 0.2016, 0.2938, 0.1997, 0.2962, 0.1964, 0.2869, 0.1661, 0.2904, 0.1696, 0.288, 0.1714, 0.2836, 0.1669, 0.3021, 0.1987, 0.2985, 0.2002, 0.2962, 0.1964, 0.2992, 0.1939, 0.256, 0.2605, 0.2559, 0.2557, 0.259, 0.2548, 0.259, 0.2611, 0.3021, 0.2055, 0.2985, 0.2055, 0.2985, 0.2002, 0.3021, 0.1987, 0.2924, 0.1667, 0.2952, 0.1665, 0.2954, 0.1695, 0.2904, 0.1696, 0.2985, 0.2055, 0.2949, 0.2046, 0.295, 0.2016, 0.2985, 0.2002, 0.1071, 0.2533, 0.1067, 0.2559, 0.1034, 0.256, 0.1043, 0.251, 0.2963, 0.2091, 0.2938, 0.2065, 0.2949, 0.2046, 0.2985, 0.2055, 0.1043, 0.251, 0.1034, 0.256, 0.09986, 0.2558, 0.1011, 0.2493, 0.2994, 0.2103, 0.2963, 0.2091, 0.2985, 0.2055, 0.3021, 0.2055, 0.1034, 0.256, 0.1042, 0.2605, 0.101, 0.2615, 0.09986, 0.2558, 0.1807, 0.2575, 0.1837, 0.2569, 0.1867, 0.2606, 0.1844, 0.2623, 0.1067, 0.2559, 0.1071, 0.2583, 0.1042, 0.2605, 0.1034, 0.256, 0.1837, 0.2569, 0.1872, 0.2558, 0.1888, 0.2578, 0.1867, 0.2606, 0.1079, 0.2588, 0.1078, 0.2561, 0.11, 0.2557, 0.1102, 0.2607, 0.1839, 0.2517, 0.1872, 0.2528, 0.1872, 0.2558, 0.1837, 0.2569, 0.1102, 0.2607, 0.11, 0.2557, 0.1133, 0.2552, 0.1133, 0.2617, 0.1808, 0.2507, 0.1839, 0.2517, 0.1837, 0.2569, 0.1807, 0.2575, 0.11, 0.2557, 0.1099, 0.2512, 0.1132, 0.2493, 0.1133, 0.2552, 0.1848, 0.2462, 0.1869, 0.2482, 0.1839, 0.2517, 0.1808, 0.2507, 0.2952, 0.1597, 0.2926, 0.1598, 0.2905, 0.1571, 0.2954, 0.157, 0.1869, 0.2482, 0.1888, 0.251, 0.1872, 0.2528, 0.1839, 0.2517, 0.2926, 0.1598, 0.2905, 0.1619, 0.287, 0.1609, 0.2905, 0.1571, 0.2137, 0.2533, 0.2167, 0.2532, 0.2173, 0.2558, 0.2148, 0.258, 0.2905, 0.1571, 0.287, 0.1609, 0.2835, 0.1602, 0.2882, 0.1553, 0.2099, 0.2533, 0.2137, 0.2533, 0.2148, 0.258, 0.2113, 0.2593, 0.287, 0.1609, 0.2869, 0.1661, 0.2836, 0.1669, 0.2835, 0.1602, 0.2102, 0.2468, 0.2138, 0.2484, 0.2137, 0.2533, 0.2099, 0.2533, 0.2905, 0.1619, 0.2906, 0.1648, 0.2869, 0.1661, 0.287, 0.1609, 0.2138, 0.2484, 0.2168, 0.2505, 0.2167, 0.2532, 0.2137, 0.2533, 0.202, 0.231, 0.2015, 0.2334, 0.2009, 0.2335, 0.2015, 0.2309, 0.2171, 0.2533, 0.2167, 0.2532, 0.2168, 0.2505, 0.2173, 0.2503, 0.2015, 0.2334, 0.202, 0.2362, 0.2012, 0.2367, 0.2009, 0.2335, 0.1781, 0.2593, 0.179, 0.2592, 0.1801, 0.2613, 0.1796, 0.2616, 0.1078, 0.2537, 0.1078, 0.2561, 0.1071, 0.2561, 0.1071, 0.2534, 0.178, 0.2562, 0.1788, 0.2564, 0.179, 0.2592, 0.1781, 0.2593, 0.1078, 0.2561, 0.1079, 0.2588, 0.1072, 0.2592, 0.1071, 0.2561, 0.1794, 0.2539, 0.1801, 0.2544, 0.1788, 0.2564, 0.178, 0.2562, 0.1596, 0.2574, 0.1585, 0.2599, 0.1579, 0.2598, 0.1589, 0.2569, 0.2008, 0.2281, 0.2016, 0.228, 0.202, 0.2304, 0.2012, 0.2309, 0.1585, 0.2599, 0.1596, 0.2624, 0.1589, 0.2626, 0.1579, 0.2598, 0.2012, 0.2252, 0.202, 0.2255, 0.2016, 0.228, 0.2008, 0.2281, 0.2274, 0.2142, 0.2276, 0.2115, 0.2281, 0.2116, 0.2281, 0.2146, 0.2004, 0.249, 0.201, 0.249, 0.2019, 0.2514, 0.2012, 0.2516, 0.2276, 0.2115, 0.2276, 0.209, 0.2281, 0.2089, 0.2281, 0.2116, 0.2015, 0.2462, 0.2019, 0.2465, 0.201, 0.249, 0.2004, 0.249, 0.1574, 0.2532, 0.1552, 0.2569, 0.1533, 0.2548, 0.2886, 0.2604, 0.2875, 0.2583, 0.2907, 0.2566, 0.1584, 0.2569, 0.1552, 0.2569, 0.1574, 0.2532, 0.2907, 0.2566, 0.2875, 0.2583, 0.2878, 0.255, 0.1574, 0.2532, 0.1604, 0.2547, 0.1584, 0.2569, 0.2487, 0.2626, 0.2463, 0.2624, 0.2479, 0.2588, 0.1574, 0.2532, 0.1605, 0.2517, 0.1604, 0.2547, 0.2463, 0.2624, 0.2445, 0.2602, 0.2479, 0.2588, 0.1574, 0.2532, 0.1585, 0.2494, 0.1605, 0.2517, 0.2445, 0.2602, 0.2446, 0.257, 0.2479, 0.2588, 0.1574, 0.2532, 0.1556, 0.2493, 0.1585, 0.2494, 0.2446, 0.257, 0.2462, 0.2548, 0.2479, 0.2588, 0.1574, 0.2532, 0.1532, 0.2516, 0.1556, 0.2493, 0.2462, 0.2548, 0.2487, 0.2549, 0.2479, 0.2588, 0.1574, 0.2532, 0.1533, 0.2548, 0.1532, 0.2516, 0.2907, 0.2609, 0.2886, 0.2604, 0.2907, 0.2566, 0.3044, 0.07345, 0.3017, 0.07388, 0.3008, 0.06951, 0.3031, 0.06887, 0.3008, 0.06951, 0.2996, 0.06472, 0.3021, 0.06342, 0.3031, 0.06887, 0.3055, 0.07699, 0.3018, 0.07574, 0.3017, 0.07388, 0.3044, 0.07345, 0.2996, 0.06472, 0.2988, 0.06266, 0.3014, 0.05868, 0.3021, 0.06342, 0.2207, 0.2214, 0.2162, 0.2239, 0.2153, 0.2213, 0.2195, 0.22, 0.2988, 0.06266, 0.2959, 0.06162, 0.2997, 0.05734, 0.3014, 0.05868, 0.2206, 0.2275, 0.2159, 0.2276, 0.2162, 0.2239, 0.2207, 0.2214, 0.2959, 0.06162, 0.2929, 0.06162, 0.2947, 0.05706, 0.2997, 0.05734, 0.2207, 0.2358, 0.2157, 0.2358, 0.2159, 0.2276, 0.2206, 0.2275, 0.1832, 0.238, 0.1887, 0.2335, 0.1904, 0.2385, 0.1843, 0.2424, 0.2491, 0.1671, 0.2549, 0.1643, 0.2576, 0.1673, 0.2523, 0.1735, 0.2819, 0.236, 0.2875, 0.236, 0.2859, 0.2433, 0.2773, 0.2449, 0.272, 0.1662, 0.2768, 0.1676, 0.2768, 0.1717, 0.272, 0.1717, 0.2829, 0.2282, 0.2868, 0.229, 0.2875, 0.236, 0.2819, 0.236, 0.2938, 0.2039, 0.2894, 0.2119, 0.2872, 0.207, 0.2909, 0.2027, 0.2817, 0.2228, 0.2875, 0.2203, 0.2868, 0.229, 0.2829, 0.2282, 0.2894, 0.2119, 0.2813, 0.2122, 0.2821, 0.2077, 0.2872, 0.207, 0.2775, 0.2198, 0.279, 0.2155, 0.2875, 0.2203, 0.2817, 0.2228, 0.2813, 0.2122, 0.2784, 0.208, 0.2806, 0.2054, 0.2821, 0.2077, 0.2425, 0.2164, 0.2429, 0.2202, 0.2383, 0.2205, 0.2399, 0.2182, 0.2784, 0.208, 0.2731, 0.2018, 0.2746, 0.1983, 0.2806, 0.2054, 0.2513, 0.2157, 0.2506, 0.2195, 0.2429, 0.2202, 0.2425, 0.2164, 0.2731, 0.2018, 0.267, 0.1974, 0.2707, 0.1948, 0.2746, 0.1983, 0.2564, 0.2155, 0.2582, 0.2197, 0.2506, 0.2195, 0.2513, 0.2157, 0.267, 0.1974, 0.2668, 0.1922, 0.2706, 0.1914, 0.2707, 0.1948, 0.1989, 0.2514, 0.1945, 0.2504, 0.1967, 0.2462, 0.2004, 0.2487, 0.2058, 0.2468, 0.2054, 0.2543, 0.202, 0.255, 0.2023, 0.2483, 0.2004, 0.2581, 0.197, 0.2578, 0.1945, 0.2504, 0.1989, 0.2514, 0.2054, 0.2543, 0.2056, 0.2572, 0.2027, 0.259, 0.202, 0.255, 0.1995, 0.2621, 0.1968, 0.2606, 0.197, 0.2578, 0.2004, 0.2581, 0.2764, 0.1903, 0.2753, 0.1932, 0.2706, 0.1914, 0.2755, 0.1876, 0.2647, 0.2316, 0.27, 0.2323, 0.2699, 0.2356, 0.2674, 0.2373, 0.2753, 0.1932, 0.2757, 0.1957, 0.2707, 0.1948, 0.2706, 0.1914, 0.2654, 0.2282, 0.2708, 0.23, 0.27, 0.2323, 0.2647, 0.2316, 0.3039, 0.1522, 0.3073, 0.1546, 0.3076, 0.1597, 0.3035, 0.1556, 0.2654, 0.2282, 0.2689, 0.226, 0.2727, 0.2277, 0.2708, 0.23, 0.3043, 0.1465, 0.3076, 0.1454, 0.3073, 0.1546, 0.3039, 0.1522, 0.2689, 0.226, 0.2746, 0.2209, 0.2764, 0.2237, 0.2727, 0.2277, 0.3035, 0.1439, 0.3061, 0.143, 0.3076, 0.1454, 0.3043, 0.1465, 0.2746, 0.2209, 0.2775, 0.2198, 0.2783, 0.2238, 0.2764, 0.2237, 0.2869, 0.2034, 0.2872, 0.207, 0.2821, 0.2077, 0.2837, 0.2045, 0.2775, 0.2198, 0.2817, 0.2228, 0.2801, 0.226, 0.2783, 0.2238, 0.2897, 0.1986, 0.2909, 0.2027, 0.2872, 0.207, 0.2869, 0.2034, 0.2817, 0.2228, 0.2829, 0.2282, 0.2807, 0.2317, 0.2801, 0.226, 0.2903, 0.1946, 0.2923, 0.1954, 0.2909, 0.2027, 0.2897, 0.1986, 0.2829, 0.2282, 0.2819, 0.236, 0.2799, 0.2358, 0.2807, 0.2317, 0.2865, 0.1898, 0.292, 0.1854, 0.2923, 0.1954, 0.2903, 0.1946, 0.2857, 0.1735, 0.29, 0.1785, 0.2831, 0.1787, 0.284, 0.1741, 0.2865, 0.1898, 0.2848, 0.1889, 0.2862, 0.1842, 0.292, 0.1854, 0.2862, 0.1842, 0.282, 0.1799, 0.2831, 0.1787, 0.29, 0.1785, 0.2764, 0.1903, 0.2755, 0.1876, 0.277, 0.1847, 0.2794, 0.1887, 0.2686, 0.2413, 0.2674, 0.2373, 0.2699, 0.2356, 0.2717, 0.2384, 0.2794, 0.1887, 0.277, 0.1847, 0.2812, 0.1846, 0.2823, 0.1884, 0.2724, 0.2433, 0.2686, 0.2413, 0.2717, 0.2384, 0.2735, 0.2396, 0.2862, 0.1842, 0.2848, 0.1889, 0.2823, 0.1884, 0.2812, 0.1846, 0.2801, 0.1811, 0.282, 0.1799, 0.2862, 0.1842, 0.2812, 0.1846, 0.2986, 0.07163, 0.2986, 0.06983, 0.3008, 0.06951, 0.3017, 0.07388, 0.3008, 0.06951, 0.2986, 0.06983, 0.2978, 0.06814, 0.2996, 0.06472, 0.2976, 0.07308, 0.2986, 0.07163, 0.3017, 0.07388, 0.3018, 0.07574, 0.2996, 0.06472, 0.2978, 0.06814, 0.2961, 0.06654, 0.2988, 0.06266, 0.2112, 0.2279, 0.2113, 0.2243, 0.2153, 0.2213, 0.2162, 0.2239, 0.2988, 0.06266, 0.2961, 0.06654, 0.293, 0.06632, 0.2959, 0.06162, 0.2157, 0.2358, 0.2114, 0.2366, 0.2116, 0.2289, 0.2159, 0.2276, 0.2051, 0.2305, 0.2071, 0.2377, 0.204, 0.2387, 0.202, 0.231, 0.2112, 0.2279, 0.2162, 0.2239, 0.2159, 0.2276, 0.2116, 0.2289, 0.2929, 0.06162, 0.2959, 0.06162, 0.293, 0.06632, 0.2923, 0.0659, 0.2125, 0.2415, 0.2099, 0.2408, 0.2092, 0.2372, 0.2114, 0.2366, 0.2092, 0.2372, 0.2099, 0.2408, 0.2077, 0.2426, 0.2071, 0.2377, 0.2116, 0.2289, 0.2114, 0.2366, 0.2092, 0.2372, 0.2084, 0.2299, 0.2092, 0.2372, 0.2071, 0.2377, 0.2051, 0.2305, 0.2084, 0.2299, 0.208, 0.2272, 0.2112, 0.2279, 0.2116, 0.2289, 0.2084, 0.2299, 0.2051, 0.2305, 0.2051, 0.2294, 0.208, 0.2272, 0.2084, 0.2299, 0.2997, 0.2601, 0.2982, 0.2604, 0.2986, 0.2584, 0.2997, 0.2578, 0.1713, 0.2569, 0.1699, 0.2556, 0.1711, 0.2553, 0.1726, 0.2569, 0.3035, 0.2124, 0.3021, 0.2124, 0.3028, 0.2103, 0.3042, 0.2105, 0.1547, 0.2569, 0.1544, 0.2598, 0.1532, 0.2598, 0.1533, 0.2573, 0.3042, 0.2153, 0.3026, 0.2145, 0.3021, 0.2124, 0.3035, 0.2124, 0.2712, 0.2151, 0.2712, 0.2132, 0.2725, 0.2122, 0.2725, 0.2151, 0.267, 0.2129, 0.2685, 0.2128, 0.2684, 0.2152, 0.2668, 0.2143, 0.2805, 0.1694, 0.2828, 0.1699, 0.2829, 0.1706, 0.2812, 0.171, 0.2997, 0.255, 0.2997, 0.2578, 0.2986, 0.2584, 0.2986, 0.2552, 0.1713, 0.2569, 0.1726, 0.2569, 0.1737, 0.2597, 0.1725, 0.2601, 0.1725, 0.2601, 0.1718, 0.2623, 0.1707, 0.2619, 0.1713, 0.26, 0.1703, 0.2574, 0.1713, 0.2569, 0.1725, 0.2601, 0.1713, 0.26, 0.2685, 0.2128, 0.2694, 0.2122, 0.2694, 0.2146, 0.2684, 0.2152, 0.2813, 0.1686, 0.2834, 0.1694, 0.2828, 0.1699, 0.2805, 0.1694, 0.2943, 0.2559, 0.2952, 0.2559, 0.2952, 0.2573, 0.2941, 0.2579, 0.1555, 0.2594, 0.1558, 0.2605, 0.1549, 0.2614, 0.1544, 0.2598, 0.2941, 0.2579, 0.2952, 0.2573, 0.2973, 0.2582, 0.2969, 0.2593, 0.1558, 0.2572, 0.1555, 0.2594, 0.1544, 0.2598, 0.1547, 0.2569, 0.2982, 0.2604, 0.2973, 0.2599, 0.298, 0.2586, 0.2986, 0.2584, 0.1703, 0.2574, 0.1692, 0.2566, 0.1699, 0.2556, 0.1713, 0.2569, 0.2973, 0.255, 0.2973, 0.2582, 0.2952, 0.2573, 0.2952, 0.2559, 0.2812, 0.1672, 0.2834, 0.1662, 0.2834, 0.1694, 0.2813, 0.1686, 0.169, 0.2595, 0.1713, 0.26, 0.1707, 0.2619, 0.1697, 0.2628, 0.1703, 0.2574, 0.1713, 0.26, 0.169, 0.2595, 0.1692, 0.2566, 0.2409, 0.2584, 0.2396, 0.2611, 0.2369, 0.2606, 0.2389, 0.2548, 0.29, 0.1785, 0.2915, 0.1799, 0.2921, 0.1828, 0.2862, 0.1842, 0.2396, 0.2611, 0.2401, 0.2632, 0.2409, 0.2646, 0.2369, 0.2606, 0.2938, 0.1781, 0.2937, 0.1787, 0.2915, 0.1799, 0.29, 0.1785, 0.2137, 0.2431, 0.2125, 0.2415, 0.2154, 0.2402, 0.2153, 0.2425, 0.1737, 0.2541, 0.1726, 0.2569, 0.1711, 0.2553, 0.1722, 0.2539, 0.2125, 0.2415, 0.2114, 0.2366, 0.2157, 0.2358, 0.2154, 0.2402, 0.204, 0.2387, 0.2071, 0.2377, 0.2077, 0.2426, 0.2054, 0.2427, 0.2207, 0.2358, 0.22, 0.2401, 0.2154, 0.2402, 0.2157, 0.2358, 0.192, 0.2313, 0.1941, 0.2364, 0.1904, 0.2385, 0.1887, 0.2335, 0.22, 0.2401, 0.2196, 0.2422, 0.2153, 0.2425, 0.2154, 0.2402, 0.1937, 0.2301, 0.1957, 0.2352, 0.1941, 0.2364, 0.192, 0.2313, 0.2189, 0.2444, 0.2134, 0.2468, 0.2153, 0.2425, 0.2196, 0.2422, 0.1937, 0.2301, 0.1952, 0.2252, 0.1973, 0.2337, 0.1957, 0.2352, 0.2944, 0.07243, 0.2948, 0.06968, 0.2953, 0.06951, 0.295, 0.07203, 0.2953, 0.06951, 0.2948, 0.06968, 0.293, 0.06632, 0.2938, 0.0668, 0.2976, 0.07308, 0.2944, 0.07243, 0.295, 0.07203, 0.2971, 0.07232, 0.3042, 0.1013, 0.3044, 0.1022, 0.3019, 0.0997, 0.3026, 0.09951, 0.2986, 0.07163, 0.2976, 0.07308, 0.2971, 0.07232, 0.2983, 0.07098, 0.3026, 0.09951, 0.3019, 0.0997, 0.302, 0.09734, 0.3027, 0.09727, 0.303, 0.09571, 0.3042, 0.09452, 0.3044, 0.09516, 0.3034, 0.09605, 0.3027, 0.09727, 0.302, 0.09734, 0.303, 0.09571, 0.3034, 0.09605, 0.3017, 0.2603, 0.3018, 0.2591, 0.3036, 0.2591, 0.3035, 0.2603, 0.1158, 0.2608, 0.1171, 0.2608, 0.1176, 0.2621, 0.1163, 0.2621, 0.3018, 0.2591, 0.3015, 0.2569, 0.3037, 0.2572, 0.3036, 0.2591, 0.1158, 0.2588, 0.1176, 0.2586, 0.1171, 0.2608, 0.1158, 0.2608, 0.3015, 0.2569, 0.3017, 0.255, 0.3035, 0.2556, 0.3037, 0.2572, 0.2697, 0.2141, 0.2694, 0.2122, 0.2712, 0.2122, 0.2712, 0.2145, 0.1176, 0.262, 0.1176, 0.2591, 0.1195, 0.2586, 0.1195, 0.2615, 0.2969, 0.06866, 0.2953, 0.06951, 0.2938, 0.0668, 0.2954, 0.06596, 0.2613, 0.2578, 0.259, 0.2573, 0.2592, 0.256, 0.2622, 0.2553, 0.2592, 0.2586, 0.259, 0.2573, 0.2613, 0.2578, 0.2622, 0.2607, 0.2622, 0.2553, 0.2592, 0.256, 0.2604, 0.2548, 0.2274, 0.2165, 0.2282, 0.2146, 0.2282, 0.2182, 0.2257, 0.1953, 0.2253, 0.1931, 0.2264, 0.193, 0.227, 0.1947, 0.2814, 0.179, 0.282, 0.1799, 0.2801, 0.1811, 0.2796, 0.1797, 0.2266, 0.1975, 0.2257, 0.1953, 0.227, 0.1947, 0.2279, 0.1962, 0.2796, 0.1797, 0.2801, 0.1811, 0.2773, 0.1818, 0.2771, 0.18, 0.2764, 0.1903, 0.2794, 0.1887, 0.2801, 0.1899, 0.278, 0.1912, 0.2771, 0.18, 0.2773, 0.1818, 0.2736, 0.1813, 0.2745, 0.1797, 0.2253, 0.1931, 0.2253, 0.1911, 0.2268, 0.1912, 0.2264, 0.193, 0.2825, 0.1775, 0.2831, 0.1787, 0.282, 0.1799, 0.2814, 0.179, 0.2253, 0.1911, 0.2264, 0.1852, 0.2279, 0.1865, 0.2268, 0.1912, 0.278, 0.2351, 0.2799, 0.2358, 0.2764, 0.2394, 0.2752, 0.2387, 0.2903, 0.1946, 0.2897, 0.1986, 0.2885, 0.1977, 0.2889, 0.1943, 0.2787, 0.2316, 0.2807, 0.2317, 0.2799, 0.2358, 0.278, 0.2351, 0.2897, 0.1986, 0.2869, 0.2034, 0.2864, 0.2017, 0.2885, 0.1977, 0.2788, 0.2272, 0.2801, 0.226, 0.2807, 0.2317, 0.2787, 0.2316, 0.2869, 0.2034, 0.2837, 0.2045, 0.2836, 0.2024, 0.2864, 0.2017, 0.2771, 0.2256, 0.2783, 0.2238, 0.2801, 0.226, 0.2788, 0.2272, 0.2837, 0.2045, 0.281, 0.2037, 0.2814, 0.202, 0.2836, 0.2024, 0.2265, 0.2056, 0.2275, 0.2062, 0.2269, 0.2089, 0.2258, 0.2075, 0.281, 0.2037, 0.2777, 0.1986, 0.279, 0.1973, 0.2814, 0.202, 0.2253, 0.2007, 0.2274, 0.2007, 0.2275, 0.2062, 0.2265, 0.2056, 0.2777, 0.1986, 0.2757, 0.1957, 0.2773, 0.1953, 0.279, 0.1973, 0.2265, 0.1985, 0.2275, 0.1975, 0.2274, 0.2007, 0.2253, 0.2007, 0.2757, 0.1957, 0.2753, 0.1932, 0.277, 0.1933, 0.2773, 0.1953, 0.2725, 0.1784, 0.2712, 0.1795, 0.2703, 0.1777, 0.2717, 0.1769, 0.2753, 0.1932, 0.2764, 0.1903, 0.278, 0.1912, 0.277, 0.1933, 0.2745, 0.1797, 0.2736, 0.1813, 0.2712, 0.1795, 0.2725, 0.1784, 0.277, 0.1933, 0.278, 0.1912, 0.2786, 0.1921, 0.2778, 0.1935, 0.1451, 0.2591, 0.1442, 0.2598, 0.1435, 0.2574, 0.1442, 0.2574, 0.2773, 0.1953, 0.277, 0.1933, 0.2778, 0.1935, 0.278, 0.1953, 0.1442, 0.2574, 0.1435, 0.2574, 0.1438, 0.2554, 0.1445, 0.2556, 0.2254, 0.2114, 0.227, 0.2089, 0.2274, 0.2095, 0.2262, 0.2116, 0.1445, 0.2556, 0.1438, 0.2554, 0.1441, 0.2534, 0.1449, 0.2535, 0.2253, 0.2162, 0.2254, 0.2114, 0.2262, 0.2116, 0.2264, 0.2159, 0.1449, 0.2535, 0.1441, 0.2534, 0.1472, 0.2493, 0.1478, 0.2503, 0.2256, 0.2181, 0.2253, 0.2162, 0.2264, 0.2159, 0.2266, 0.2177, 0.1635, 0.2593, 0.1627, 0.2602, 0.1614, 0.2587, 0.1623, 0.258, 0.2268, 0.22, 0.2256, 0.2181, 0.2266, 0.2177, 0.2274, 0.219, 0.1623, 0.258, 0.1614, 0.2587, 0.1605, 0.2559, 0.1616, 0.2559, 0.2885, 0.1977, 0.2864, 0.2017, 0.2856, 0.2011, 0.2879, 0.1976, 0.1616, 0.2559, 0.1605, 0.2559, 0.1613, 0.2518, 0.1621, 0.252, 0.2889, 0.1943, 0.2885, 0.1977, 0.2879, 0.1976, 0.2882, 0.1947, 0.1621, 0.252, 0.1613, 0.2518, 0.1629, 0.2493, 0.1635, 0.25, 0.2863, 0.19, 0.2889, 0.1943, 0.2882, 0.1947, 0.2859, 0.1908, 0.3059, 0.2443, 0.3053, 0.2448, 0.3042, 0.2404, 0.305, 0.2405, 0.2845, 0.1893, 0.2863, 0.19, 0.2859, 0.1908, 0.2841, 0.1902, 0.305, 0.2405, 0.3042, 0.2404, 0.3047, 0.2385, 0.3055, 0.2386, 0.278, 0.1912, 0.2801, 0.1899, 0.2802, 0.1907, 0.2786, 0.1921, 0.1463, 0.261, 0.1457, 0.2616, 0.1442, 0.2598, 0.1451, 0.2591, 0.2801, 0.1899, 0.2825, 0.1892, 0.2824, 0.1903, 0.2802, 0.1907, 0.1478, 0.2618, 0.1472, 0.2628, 0.1457, 0.2616, 0.1463, 0.261, 0.2825, 0.1892, 0.2845, 0.1893, 0.2841, 0.1902, 0.2824, 0.1903, 0.3055, 0.2386, 0.3047, 0.2385, 0.3048, 0.2367, 0.3059, 0.2371, 0.2056, 0.2572, 0.2054, 0.2543, 0.2095, 0.2543, 0.2099, 0.2579, 0.2275, 0.2497, 0.2227, 0.2493, 0.223, 0.2465, 0.2272, 0.2458, 0.2054, 0.2543, 0.2058, 0.2468, 0.2099, 0.2476, 0.2095, 0.2543, 0.2257, 0.2554, 0.2207, 0.2557, 0.2227, 0.2493, 0.2275, 0.2497, 0.2943, 0.1553, 0.2911, 0.1526, 0.2943, 0.1487, 0.2968, 0.1513, 0.2275, 0.2596, 0.2225, 0.2607, 0.2207, 0.2557, 0.2257, 0.2554, 0.2911, 0.1526, 0.2889, 0.1454, 0.2923, 0.1425, 0.2943, 0.1487, 0.2487, 0.2232, 0.2506, 0.2195, 0.2582, 0.2197, 0.2551, 0.2233, 0.2889, 0.1454, 0.2859, 0.1378, 0.2898, 0.1357, 0.2923, 0.1425, 0.2418, 0.224, 0.2429, 0.2202, 0.2506, 0.2195, 0.2487, 0.2232, 0.2859, 0.1378, 0.2835, 0.1334, 0.2881, 0.132, 0.2898, 0.1357, 0.238, 0.2244, 0.2383, 0.2205, 0.2429, 0.2202, 0.2418, 0.224, 0.2835, 0.1334, 0.2884, 0.126, 0.2912, 0.1262, 0.2881, 0.132, 0.3006, 0.1523, 0.2981, 0.1513, 0.3006, 0.143, 0.3035, 0.1455, 0.2679, 0.1558, 0.2612, 0.1621, 0.2596, 0.1581, 0.266, 0.1539, 0.3002, 0.1596, 0.2968, 0.1593, 0.2981, 0.1513, 0.3006, 0.1523, 0.2612, 0.1621, 0.2549, 0.1643, 0.2549, 0.1619, 0.2596, 0.1581, 0.3008, 0.1649, 0.2989, 0.1657, 0.2968, 0.1593, 0.3002, 0.1596, 0.2342, 0.1665, 0.2353, 0.1642, 0.2403, 0.1616, 0.2381, 0.1665, 0.2875, 0.2326, 0.2888, 0.2273, 0.2918, 0.2269, 0.2919, 0.2312, 0.299, 0.2249, 0.2918, 0.2269, 0.2905, 0.2243, 0.297, 0.2218, 0.2919, 0.2312, 0.2918, 0.2269, 0.299, 0.2249, 0.2987, 0.2296, 0.3053, 0.2248, 0.299, 0.2249, 0.297, 0.2218, 0.3032, 0.2202, 0.2987, 0.2296, 0.299, 0.2249, 0.3053, 0.2248, 0.3051, 0.2293, 0.1219, 0.2537, 0.1227, 0.2493, 0.1264, 0.2502, 0.1257, 0.2545, 0.3055, 0.06715, 0.3031, 0.06887, 0.3021, 0.06342, 0.3043, 0.06203, 0.1217, 0.2576, 0.1219, 0.2537, 0.1257, 0.2545, 0.1255, 0.259, 0.2941, 0.2563, 0.2941, 0.2601, 0.2909, 0.2591, 0.2907, 0.255, 0.1211, 0.2596, 0.1217, 0.2576, 0.1255, 0.259, 0.1264, 0.263, 0.3047, 0.2336, 0.3069, 0.2349, 0.3056, 0.2367, 0.2983, 0.2343, 0.2804, 0.2497, 0.2816, 0.2449, 0.2862, 0.2478, 0.2862, 0.253, 0.1885, 0.2462, 0.1807, 0.2461, 0.1843, 0.2424, 0.1934, 0.2427, 0.2949, 0.2184, 0.297, 0.2218, 0.2905, 0.2243, 0.2889, 0.2216, 0.2919, 0.2312, 0.2987, 0.2296, 0.2983, 0.2343, 0.2918, 0.2354, 0.2949, 0.2184, 0.3009, 0.2155, 0.3032, 0.2202, 0.297, 0.2218, 0.3051, 0.2293, 0.3047, 0.2336, 0.2983, 0.2343, 0.2987, 0.2296, 0.2447, 0.1647, 0.2421, 0.1661, 0.2381, 0.1665, 0.2403, 0.1616, 0.2919, 0.2312, 0.2918, 0.2354, 0.2875, 0.2367, 0.2875, 0.2326, 0.2804, 0.2557, 0.2804, 0.2497, 0.2862, 0.253, 0.2858, 0.2565, 0.1934, 0.2427, 0.1843, 0.2424, 0.1904, 0.2385, 0.1965, 0.2402, 0.2816, 0.2591, 0.2853, 0.2586, 0.2844, 0.2604, 0.2819, 0.2608, 0.1982, 0.2366, 0.1977, 0.2384, 0.1941, 0.2364, 0.1957, 0.2352, 0.2804, 0.2557, 0.2858, 0.2565, 0.2853, 0.2586, 0.2816, 0.2591, 0.1977, 0.2384, 0.1965, 0.2402, 0.1904, 0.2385, 0.1941, 0.2364, 0.2822, 0.2628, 0.2819, 0.2608, 0.2844, 0.2604, 0.2836, 0.2622, 0.1982, 0.2366, 0.1957, 0.2352, 0.1973, 0.2337, 0.1989, 0.235, 0.2491, 0.1671, 0.2486, 0.1651, 0.2549, 0.1619, 0.2549, 0.1643, 0.3008, 0.1649, 0.3035, 0.1713, 0.3022, 0.1713, 0.2989, 0.1657, 0.2311, 0.1251, 0.2405, 0.1281, 0.2385, 0.1344, 0.2282, 0.1331, 0.1755, 0.1956, 0.1789, 0.2021, 0.1706, 0.2108, 0.1659, 0.2025, 0.2282, 0.1331, 0.2385, 0.1344, 0.238, 0.1446, 0.2289, 0.1448, 0.1729, 0.1887, 0.1755, 0.1956, 0.1659, 0.2025, 0.1641, 0.1935, 0.2289, 0.1448, 0.238, 0.1446, 0.2402, 0.1584, 0.2345, 0.1612, 0.2138, 0.2132, 0.2253, 0.2108, 0.2247, 0.22, 0.2115, 0.2199, 0.2345, 0.1612, 0.2402, 0.1584, 0.2403, 0.1616, 0.2353, 0.1642, 0.2113, 0.2141, 0.2138, 0.2132, 0.2115, 0.2199, 0.2093, 0.22, 0.2447, 0.1647, 0.2403, 0.1616, 0.2402, 0.1584, 0.246, 0.1645, 0.2008, 0.2462, 0.1988, 0.2437, 0.1965, 0.2402, 0.1977, 0.2384, 0.266, 0.1539, 0.2596, 0.1581, 0.2572, 0.1482, 0.2649, 0.1433, 0.2185, 0.1935, 0.2071, 0.195, 0.2082, 0.1876, 0.2168, 0.1852, 0.1813, 0.2222, 0.1694, 0.2252, 0.164, 0.2138, 0.1706, 0.2108, 0.1789, 0.2021, 0.1899, 0.2091, 0.1813, 0.2222, 0.1706, 0.2108, 0.2668, 0.1982, 0.2582, 0.2086, 0.2537, 0.2024, 0.2612, 0.1908, 0.2532, 0.2458, 0.2538, 0.2358, 0.2647, 0.2349, 0.2639, 0.247, 0.2612, 0.1908, 0.2537, 0.2024, 0.2462, 0.1963, 0.2501, 0.1816, 0.2593, 0.1735, 0.2668, 0.1796, 0.2612, 0.1908, 0.2501, 0.1816, 0.2501, 0.1816, 0.2462, 0.1963, 0.2309, 0.1909, 0.2371, 0.1761, 0.1899, 0.2091, 0.2014, 0.2142, 0.1909, 0.2252, 0.1813, 0.2222, 0.2898, 0.1357, 0.2881, 0.132, 0.2925, 0.1314, 0.2957, 0.1333, 0.2385, 0.2283, 0.238, 0.2244, 0.2418, 0.224, 0.2411, 0.2305, 0.2797, 0.1546, 0.2812, 0.1569, 0.2743, 0.1604, 0.2701, 0.1558, 0.2391, 0.2361, 0.2385, 0.2283, 0.2411, 0.2305, 0.245, 0.2397, 0.2489, 0.21, 0.2451, 0.2155, 0.2414, 0.2106, 0.2448, 0.2049, 0.2385, 0.2441, 0.2391, 0.2361, 0.245, 0.2397, 0.2442, 0.2478, 0.2448, 0.2049, 0.2414, 0.2106, 0.235, 0.206, 0.2384, 0.2001, 0.2348, 0.2508, 0.2385, 0.2441, 0.2442, 0.2478, 0.2407, 0.2548, 0.2282, 0.2043, 0.2287, 0.1973, 0.2384, 0.2001, 0.235, 0.206, 0.201, 0.2076, 0.1918, 0.2022, 0.1949, 0.1959, 0.202, 0.2005, 0.2309, 0.1909, 0.2462, 0.1963, 0.2384, 0.2001, 0.2287, 0.1973, 0.201, 0.2076, 0.2014, 0.2142, 0.1899, 0.2091, 0.1918, 0.2022, 0.2462, 0.1963, 0.2537, 0.2024, 0.2448, 0.2049, 0.2384, 0.2001, 0.2442, 0.2478, 0.2532, 0.2458, 0.2494, 0.2548, 0.2407, 0.2548, 0.2537, 0.2024, 0.2582, 0.2086, 0.2489, 0.21, 0.2448, 0.2049, 0.245, 0.2397, 0.2538, 0.2358, 0.2532, 0.2458, 0.2442, 0.2478, 0.2679, 0.1471, 0.2796, 0.1472, 0.2797, 0.1546, 0.2701, 0.1558, 0.2411, 0.2305, 0.2475, 0.2267, 0.2538, 0.2358, 0.245, 0.2397, 0.2923, 0.1425, 0.2898, 0.1357, 0.2957, 0.1333, 0.2958, 0.1404, 0.2411, 0.2305, 0.2418, 0.224, 0.2487, 0.2232, 0.2475, 0.2267, 0.2813, 0.132, 0.2796, 0.1472, 0.2679, 0.1471, 0.2689, 0.1332, 0.2718, 0.1214, 0.2835, 0.1211, 0.2813, 0.132, 0.2689, 0.1332, 0.1435, 0.2609, 0.1379, 0.2575, 0.1383, 0.2532, 0.1435, 0.2493, 0.1643, 0.2627, 0.164, 0.2589, 0.169, 0.2539, 0.169, 0.2645, 0.2321, 0.2548, 0.2321, 0.2648, 0.2282, 0.2637, 0.2301, 0.2554, 0.2475, 0.2267, 0.2487, 0.2232, 0.2547, 0.2209, 0.2592, 0.2233, 0.2948, 0.2142, 0.2938, 0.211, 0.2984, 0.2103, 0.2984, 0.2103, 0.2984, 0.2153, 0.2948, 0.2142, 0.2881, 0.132, 0.2912, 0.1262, 0.2968, 0.1211, 0.2925, 0.1314, 0.2298, 0.2352, 0.2322, 0.2248, 0.238, 0.2244, 0.2385, 0.2283, 0.2835, 0.1654, 0.28, 0.1662, 0.2743, 0.1604, 0.2812, 0.1569, 0.2391, 0.2361, 0.2308, 0.2391, 0.2298, 0.2352, 0.2385, 0.2283, 0.2359, 0.2141, 0.2334, 0.21, 0.2414, 0.2106, 0.2451, 0.2155, 0.2385, 0.2441, 0.2306, 0.244, 0.2308, 0.2391, 0.2391, 0.2361, 0.1317, 0.2493, 0.1379, 0.2522, 0.1379, 0.2597, 0.1324, 0.257, 0.2385, 0.2441, 0.2348, 0.2508, 0.2284, 0.2506, 0.2306, 0.244, 0.2402, 0.1584, 0.238, 0.1446, 0.2439, 0.1439, 0.2485, 0.1539, 0.224, 0.205, 0.2253, 0.2108, 0.2138, 0.2132, 0.2139, 0.2041, 0.2572, 0.1482, 0.2485, 0.1539, 0.2439, 0.1439, 0.2495, 0.1434, 0.224, 0.205, 0.2139, 0.2041, 0.2185, 0.1935, 0.2239, 0.1993, 0.2596, 0.1581, 0.2549, 0.1619, 0.2485, 0.1539, 0.2572, 0.1482, 0.2139, 0.2041, 0.2048, 0.2008, 0.2071, 0.195, 0.2185, 0.1935, 0.2549, 0.1619, 0.2474, 0.1649, 0.246, 0.1645, 0.2485, 0.1539, 0.2055, 0.2101, 0.2036, 0.2091, 0.2048, 0.2008, 0.2139, 0.2041, 0.246, 0.1645, 0.2402, 0.1584, 0.2485, 0.1539, 0.2139, 0.2041, 0.2138, 0.2132, 0.2055, 0.2101, 0.3005, 0.255, 0.3015, 0.2623, 0.2997, 0.2623, 0.2036, 0.2091, 0.202, 0.2082, 0.2048, 0.2008, 0.2572, 0.1293, 0.2492, 0.1339, 0.2448, 0.131, 0.2529, 0.1251, 0.1824, 0.1971, 0.186, 0.1919, 0.1949, 0.1959, 0.1918, 0.2022, 0.2499, 0.1211, 0.2529, 0.1251, 0.2448, 0.131, 0.2405, 0.1281, 0.1824, 0.1971, 0.1918, 0.2022, 0.1899, 0.2091, 0.1789, 0.2021, 0.2495, 0.1434, 0.2439, 0.1439, 0.2448, 0.131, 0.2492, 0.1339, 0.1824, 0.1971, 0.1788, 0.1882, 0.1843, 0.1862, 0.186, 0.1919, 0.238, 0.1446, 0.2385, 0.1344, 0.2448, 0.131, 0.2439, 0.1439, 0.1824, 0.1971, 0.1755, 0.1956, 0.1729, 0.1887, 0.1788, 0.1882, 0.2405, 0.1281, 0.2448, 0.131, 0.2385, 0.1344, 0.1755, 0.1956, 0.1824, 0.1971, 0.1789, 0.2021, 0.1643, 0.2467, 0.164, 0.2413, 0.1658, 0.2411, 0.1659, 0.2452, 0.264, 0.2594, 0.2622, 0.2588, 0.2627, 0.2548, 0.264, 0.2565, 0.1643, 0.2467, 0.1659, 0.2452, 0.1682, 0.2512, 0.1671, 0.2539, 0.3044, 0.2147, 0.3042, 0.2098, 0.3059, 0.2097, 0.3059, 0.2153, 0.1671, 0.2539, 0.1682, 0.2512, 0.1736, 0.2511, 0.1741, 0.2539, 0.3052, 0.1087, 0.3022, 0.1049, 0.3025, 0.1023, 0.307, 0.1069, 0.1741, 0.2539, 0.1736, 0.2511, 0.1786, 0.2467, 0.1804, 0.2484, 0.3053, 0.1156, 0.3052, 0.1087, 0.307, 0.1069, 0.307, 0.1157, 0.1804, 0.2484, 0.1786, 0.2467, 0.1788, 0.2391, 0.1807, 0.2387, 0.298, 0.08706, 0.2976, 0.09443, 0.2965, 0.09636, 0.2961, 0.08675, 0.1807, 0.2387, 0.1788, 0.2391, 0.176, 0.2311, 0.1771, 0.2287, 0.3019, 0.07945, 0.298, 0.08706, 0.2961, 0.08675, 0.3007, 0.07699, 0.1788, 0.2391, 0.178, 0.2408, 0.1758, 0.2343, 0.176, 0.2311, 0.2431, 0.2611, 0.2427, 0.2548, 0.2445, 0.2564, 0.2445, 0.2636, 0.3058, 0.1668, 0.3045, 0.167, 0.3052, 0.1613, 0.307, 0.1597, 0.3019, 0.1197, 0.304, 0.1153, 0.3053, 0.1156, 0.3029, 0.1211, 0.307, 0.173, 0.3054, 0.1718, 0.3045, 0.167, 0.3058, 0.1668, 0.304, 0.1153, 0.3041, 0.1101, 0.3052, 0.1087, 0.3053, 0.1156, 0.1579, 0.2626, 0.1558, 0.2607, 0.156, 0.2569, 0.1579, 0.2575, 0.3041, 0.1101, 0.3016, 0.1074, 0.3022, 0.1049, 0.3052, 0.1087, 0.1659, 0.2452, 0.1681, 0.2454, 0.1702, 0.2504, 0.1682, 0.2512, 0.3024, 0.1927, 0.3018, 0.1873, 0.3046, 0.1859, 0.3053, 0.1924, 0.1659, 0.2452, 0.1658, 0.2411, 0.1678, 0.2419, 0.1681, 0.2454, 0.3013, 0.1839, 0.3036, 0.1821, 0.3046, 0.1859, 0.3018, 0.1873, 0.2572, 0.1482, 0.2495, 0.1434, 0.2541, 0.1411, 0.256, 0.1436, 0.2244, 0.1942, 0.2239, 0.1993, 0.2185, 0.1935, 0.2215, 0.1933, 0.1739, 0.2252, 0.1771, 0.2287, 0.176, 0.2311, 0.1731, 0.2298, 0.2781, 0.1662, 0.2805, 0.1676, 0.2805, 0.1733, 0.2768, 0.17, 0.2649, 0.1433, 0.2572, 0.1482, 0.256, 0.1436, 0.2653, 0.1392, 0.2173, 0.2482, 0.2202, 0.2468, 0.2202, 0.2566, 0.2179, 0.2593, 0.165, 0.238, 0.1665, 0.2381, 0.1658, 0.2411, 0.164, 0.2413, 0.264, 0.2594, 0.2637, 0.2626, 0.2626, 0.262, 0.2622, 0.2588, 0.178, 0.2559, 0.1777, 0.2573, 0.1747, 0.2571, 0.1746, 0.2539, 0.2409, 0.2603, 0.2431, 0.2611, 0.2445, 0.2636, 0.241, 0.2643, 0.303, 0.1263, 0.3004, 0.1222, 0.3022, 0.1211, 0.3034, 0.1251, 0.3056, 0.2611, 0.3044, 0.261, 0.3037, 0.2562, 0.305, 0.2567, 0.2995, 0.1252, 0.3004, 0.1222, 0.303, 0.1263, 0.3006, 0.1267, 0.2985, 0.2136, 0.3014, 0.2103, 0.3021, 0.2133, 0.3007, 0.2136, 0.259, 0.1349, 0.2596, 0.1365, 0.255, 0.1398, 0.2558, 0.1364, 0.2945, 0.1756, 0.2987, 0.1784, 0.2973, 0.1805, 0.2946, 0.1783, 0.1665, 0.2381, 0.1681, 0.2357, 0.1697, 0.2371, 0.1686, 0.2393, 0.2973, 0.1805, 0.2987, 0.1784, 0.3012, 0.1798, 0.2997, 0.1819, 0.1658, 0.2411, 0.1665, 0.2381, 0.1686, 0.2393, 0.1678, 0.2419, 0.2997, 0.1819, 0.3012, 0.1798, 0.3036, 0.1821, 0.3013, 0.1839, 0.2653, 0.1392, 0.2596, 0.1365, 0.2622, 0.1351, 0.2625, 0.1349, 0.2292, 0.2438, 0.2282, 0.2431, 0.2308, 0.2391, 0.2306, 0.244, 0.2653, 0.1392, 0.256, 0.1436, 0.255, 0.1398, 0.2596, 0.1365, 0.2945, 0.1756, 0.2959, 0.1735, 0.3053, 0.1772, 0.2987, 0.1784, 0.256, 0.1436, 0.2541, 0.1411, 0.255, 0.1398, 0.2967, 0.1593, 0.2954, 0.1582, 0.2967, 0.1553, 0.2638, 0.1321, 0.2617, 0.1339, 0.2608, 0.1324, 0.2629, 0.1307, 0.2985, 0.1829, 0.2997, 0.1819, 0.3013, 0.1839, 0.3, 0.1851, 0.2617, 0.1339, 0.259, 0.1349, 0.2586, 0.1335, 0.2608, 0.1324, 0.2965, 0.1816, 0.2973, 0.1805, 0.2997, 0.1819, 0.2985, 0.1829, 0.259, 0.1349, 0.2558, 0.1364, 0.2554, 0.135, 0.2586, 0.1335, 0.2938, 0.1794, 0.2946, 0.1783, 0.2973, 0.1805, 0.2965, 0.1816, 0.2726, 0.2142, 0.2725, 0.2123, 0.274, 0.2122, 0.2739, 0.2142, 0.3004, 0.2151, 0.3007, 0.2136, 0.3021, 0.2133, 0.3021, 0.2148, 0.3006, 0.1267, 0.303, 0.1263, 0.3032, 0.1272, 0.301, 0.1275, 0.2984, 0.2151, 0.2985, 0.2136, 0.3007, 0.2136, 0.3004, 0.2151, 0.272, 0.1732, 0.272, 0.1717, 0.2735, 0.1717, 0.2735, 0.1733, 0.3056, 0.2557, 0.305, 0.2567, 0.3037, 0.2562, 0.3042, 0.255, 0.1747, 0.2571, 0.1777, 0.2573, 0.1765, 0.2581, 0.1737, 0.258, 0.3051, 0.09258, 0.3064, 0.09321, 0.3047, 0.09452, 0.3034, 0.09404, 0.2653, 0.1291, 0.2638, 0.1321, 0.2629, 0.1307, 0.2647, 0.1276, 0.3, 0.1851, 0.3013, 0.1839, 0.3018, 0.1873, 0.3006, 0.1887, 0.2679, 0.1258, 0.2653, 0.1291, 0.2647, 0.1276, 0.2673, 0.1246, 0.3006, 0.1887, 0.3018, 0.1873, 0.3024, 0.1927, 0.3013, 0.1939, 0.2501, 0.2597, 0.2517, 0.2634, 0.2506, 0.263, 0.2487, 0.2595, 0.2019, 0.2555, 0.2005, 0.2563, 0.2004, 0.2524, 0.2019, 0.2516, 0.2517, 0.255, 0.2501, 0.2597, 0.2487, 0.2595, 0.2505, 0.2548, 0.3051, 0.07699, 0.3064, 0.07808, 0.3034, 0.08091, 0.3023, 0.07991, 0.3052, 0.1613, 0.3045, 0.167, 0.3035, 0.1676, 0.3036, 0.1619, 0.3023, 0.07991, 0.3034, 0.08091, 0.3033, 0.08688, 0.3019, 0.08609, 0.1777, 0.2573, 0.178, 0.2623, 0.1771, 0.2634, 0.1765, 0.2581, 0.3019, 0.08609, 0.3033, 0.08688, 0.3064, 0.09321, 0.3051, 0.09258, 0.301, 0.1275, 0.3032, 0.1272, 0.3031, 0.1302, 0.3011, 0.1296, 0.1277, 0.2536, 0.1284, 0.2509, 0.1301, 0.252, 0.1295, 0.2539, 0.3011, 0.1296, 0.3031, 0.1302, 0.3022, 0.1331, 0.3003, 0.1325, 0.128, 0.2562, 0.1277, 0.2536, 0.1295, 0.2539, 0.1295, 0.2568, 0.3003, 0.1325, 0.3022, 0.1331, 0.3013, 0.1355, 0.2994, 0.135, 0.1282, 0.2588, 0.128, 0.2562, 0.1295, 0.2568, 0.1298, 0.2593, 0.2994, 0.135, 0.3013, 0.1355, 0.3014, 0.1373, 0.2993, 0.1375, 0.1276, 0.2604, 0.1282, 0.2588, 0.1298, 0.2593, 0.1293, 0.2615, 0.2971, 0.1375, 0.2968, 0.1337, 0.2994, 0.135, 0.2993, 0.1375, 0.1298, 0.2593, 0.1317, 0.2596, 0.1317, 0.2619, 0.1293, 0.2615, 0.2975, 0.1311, 0.3003, 0.1325, 0.2994, 0.135, 0.2968, 0.1337, 0.2989, 0.1872, 0.2973, 0.1852, 0.2985, 0.1829, 0.3, 0.1851, 0.2975, 0.1311, 0.2986, 0.1291, 0.3011, 0.1296, 0.3003, 0.1325, 0.1295, 0.2539, 0.1315, 0.2547, 0.1317, 0.2571, 0.1295, 0.2568, 0.301, 0.1275, 0.3011, 0.1296, 0.2986, 0.1291, 0.2997, 0.1262, 0.1315, 0.2547, 0.1295, 0.2539, 0.1301, 0.252, 0.1317, 0.2512, 0.1133, 0.2586, 0.1158, 0.2586, 0.1158, 0.2624, 0.1143, 0.2599, 0.1277, 0.2536, 0.1264, 0.2509, 0.1287, 0.2493, 0.1284, 0.2509, 0.3066, 0.1334, 0.3022, 0.1331, 0.3031, 0.1302, 0.3044, 0.1268, 0.3036, 0.2065, 0.3032, 0.2037, 0.307, 0.2034, 0.3033, 0.2096, 0.3066, 0.1396, 0.3013, 0.1355, 0.3022, 0.1331, 0.3066, 0.1334, 0.3032, 0.2037, 0.3024, 0.2013, 0.307, 0.1971, 0.307, 0.2034, 0.3028, 0.143, 0.3014, 0.1373, 0.3013, 0.1355, 0.3066, 0.1396, 0.3024, 0.2013, 0.3021, 0.1994, 0.3042, 0.1939, 0.307, 0.1971, 0.2989, 0.1424, 0.2993, 0.1375, 0.3014, 0.1373, 0.3028, 0.143, 0.2559, 0.2594, 0.2541, 0.2603, 0.2526, 0.257, 0.2559, 0.2548, 0.2971, 0.1375, 0.2993, 0.1375, 0.2989, 0.1424, 0.2526, 0.257, 0.2541, 0.2603, 0.2517, 0.2608, 0.2255, 0.2374, 0.2281, 0.2458, 0.2224, 0.2429, 0.2207, 0.2353, 0.2959, 0.07932, 0.3007, 0.07699, 0.2961, 0.08675, 0.2923, 0.0883, 0.226, 0.228, 0.2255, 0.2374, 0.2207, 0.2353, 0.2234, 0.2262, 0.2923, 0.0883, 0.2961, 0.08675, 0.2965, 0.09636, 0.2939, 0.0981, 0.2281, 0.2206, 0.226, 0.228, 0.2234, 0.2262, 0.2259, 0.22, 0.2939, 0.0981, 0.2965, 0.09636, 0.3019, 0.1014, 0.2994, 0.1023, 0.189, 0.2575, 0.1888, 0.2511, 0.1908, 0.2497, 0.1925, 0.2554, 0.272, 0.1734, 0.2694, 0.1731, 0.2679, 0.1662, 0.272, 0.1666, 0.1896, 0.2631, 0.189, 0.2575, 0.1925, 0.2554, 0.1945, 0.2609, 0.2681, 0.2633, 0.2647, 0.2609, 0.2653, 0.2532, 0.2699, 0.256, 0.1211, 0.2532, 0.1202, 0.2581, 0.1149, 0.2586, 0.1162, 0.2533, 0.2699, 0.256, 0.2653, 0.2532, 0.2665, 0.248, 0.2706, 0.2497, 0.3042, 0.2476, 0.2877, 0.2463, 0.2875, 0.2367, 0.3031, 0.2413, 0.2804, 0.2449, 0.2804, 0.2545, 0.2699, 0.256, 0.2706, 0.2497, 0.3042, 0.2476, 0.304, 0.255, 0.2906, 0.255, 0.2877, 0.2463, 0.2945, 0.1152, 0.2962, 0.1023, 0.3016, 0.1042, 0.3016, 0.1205, 0.1925, 0.2554, 0.1908, 0.2497, 0.1945, 0.2462, 0.2945, 0.1152, 0.2923, 0.1076, 0.2962, 0.1023, 0.1133, 0.2493, 0.1211, 0.2497, 0.1211, 0.2532, 0.1162, 0.2533, 0.2665, 0.248, 0.2682, 0.2453, 0.2752, 0.2479, 0.2706, 0.2497, 0.2572, 0.1293, 0.2621, 0.1288, 0.2517, 0.1376, 0.2492, 0.1339, 0.1875, 0.1852, 0.1998, 0.1962, 0.1949, 0.1959, 0.186, 0.1919, 0.2326, 0.2573, 0.2369, 0.2548, 0.2369, 0.2613, 0.2321, 0.263, 0.1478, 0.2534, 0.1532, 0.2493, 0.1532, 0.2585, 0.149, 0.2598])
me_suzanne.use_remesh_fix_poles = True
me_suzanne.use_remesh_preserve_attributes = False
me_suzanne.use_mirror_vertex_groups = False
me_suzanne.update()

# ---- objects
ob_cube = bpy.data.objects.new('Cube', me_cube)
ob_light = bpy.data.objects.new('Light', light_light)
ob_camera = bpy.data.objects.new('Camera', cam_camera)
ob_suzanne = bpy.data.objects.new('Suzanne', me_suzanne)

# ---- transforms, parenting, visibility, modifiers, constraints
ob_cube.location = (-3.181, 0.0, 0.0)
ob_cube.lock_rotations_4d = False
ob_cube.empty_display_type = 'ARROWS'
ob_cube.lineart.crease_threshold = 0.0
ob_light.location = (4.076, 1.005, 5.904)
ob_light.rotation_euler = (0.6503, 0.05522, 1.866)
ob_light.lock_rotations_4d = False
ob_light.empty_display_type = 'ARROWS'
ob_light.color = (0.0, 0.0, 0.0, 0.0)
ob_light.lineart.crease_threshold = 0.0
ob_camera.location = (7.359, -6.926, 4.958)
ob_camera.rotation_euler = (1.109, 0.0, 0.8149)
ob_camera.lock_rotations_4d = False
ob_camera.empty_display_type = 'ARROWS'
ob_camera.color = (0.0, 0.0, 0.0, 0.0)
ob_camera.display_type = 'WIRE'
ob_camera.lineart.crease_threshold = 0.0
ob_suzanne.location = (2.333, 0.0, 0.0)
ob_suzanne.lineart.crease_threshold = 0.0

# ---- collection membership
col_collection.objects.link(ob_cube)
col_collection.objects.link(ob_light)
col_collection.objects.link(ob_camera)
col_collection.objects.link(ob_suzanne)

# ---- scene / render settings (as saved in the file)
scene.camera = ob_camera
scene.frame_start = 1; scene.frame_end = 250; scene.frame_set(1)
scene.render.engine = 'CYCLES'
scene.cycles.use_denoising = False
scene.cycles.samples = 128
scene.cycles.sampling_pattern = 'TABULATED_SOBOL'
scene.cycles.use_adaptive_sampling = False
scene.cycles.use_light_tree = False
scene.view_settings.view_transform = 'Filmic'
bpy.context.view_layer.update()
